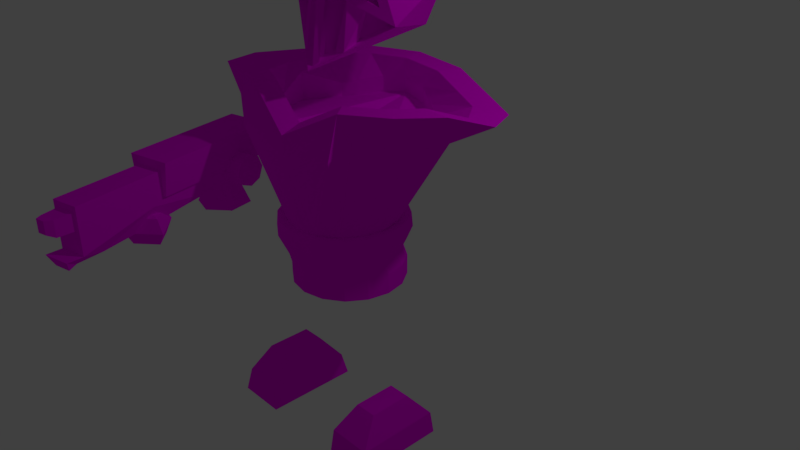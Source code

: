 # Source: crew.blend  (saved by Blender 2.79.0; exported with 4.5.12 LTS)
import bpy
from mathutils import Matrix  # noqa: F401  (used for matrix-valued properties, if any)

bpy.ops.wm.read_factory_settings(use_empty=True)
scene = bpy.context.scene
scene.name = 'Scene'

# ---- collections
col_collection_1 = bpy.data.collections.new('Collection 1'); scene.collection.children.link(col_collection_1)
col_collection_4 = bpy.data.collections.new('Collection 4'); scene.collection.children.link(col_collection_4)

# ---- images (referenced by path relative to the original .blend; pixels are not part of the script)
import os
ASSET_DIR = os.environ.get("B2B_ASSET_DIR", "")  # directory of the original .blend (textures are referenced by path, not embedded)
HERE = os.path.dirname(os.path.abspath(__file__))  # packed textures are extracted next to this script under _unpacked/

def load_image(name, relpath, width, height, colorspace="sRGB"):
    """Load a texture the original file referenced (path relative to the .blend, or extracted next to this script)."""
    p = next((c for c in (os.path.join(HERE, relpath), os.path.join(ASSET_DIR, relpath)) if relpath and os.path.exists(c)), "")
    if p:
        img = bpy.data.images.load(p, check_existing=True)
        img.name = name
    else:  # same state as the original file: an image datablock whose file is absent (Cycles renders it pink)
        img = bpy.data.images.new(name, width, height)
        img.source = "FILE"
        img.filepath = "//" + (relpath or name)
    img.colorspace_settings.name = colorspace
    return img
img_palette_1_png = load_image('palette_1.png', 'Palletes/palette_1.png', 1024, 1024, 'sRGB')

# ---- materials (node trees are filled in below, after node groups)
mat_material_001 = bpy.data.materials.new('Material.001')
mat_material_001.alpha_threshold = 0.0
mat_material_001.roughness = 0.5
mat_material_001.line_color = (0.0, 0.0, 0.0, 1.0)

# ---- material node trees
mat_material_001.use_nodes = True; mat_material_001.node_tree.nodes.clear()
_N = mat_material_001.node_tree.nodes; _L = mat_material_001.node_tree.links
n0 = _N.new('ShaderNodeOutputMaterial'); n0.name = 'Material Output'; n0.location = (300, 300)
n1 = _N.new('ShaderNodeBsdfDiffuse'); n1.name = 'Diffuse BSDF'; n1.location = (10, 300)
n2 = _N.new('ShaderNodeTexImage'); n2.name = 'Image Texture'; n2.location = (-197, 307)
n2.width = 140
n2.image = img_palette_1_png
_L.new(n1.outputs[0], n0.inputs[0])
_L.new(n2.outputs[0], n1.inputs[0])
n0.is_active_output = True

# ---- world
world_world = bpy.data.worlds.new('World'); scene.world = world_world
world_world.color = (0.05088, 0.05088, 0.05088)
world_world.use_sun_shadow = False
world_world.sun_shadow_jitter_overblur = 0.0
world_world.cycles.sampling_method = 'MANUAL'

# ---- cameras
cam_camera = bpy.data.cameras.new('Camera')
cam_camera.clip_end = 100.0
cam_camera.lens = 35.0
cam_camera.sensor_width = 32.0
cam_camera.sensor_height = 18.0
cam_camera.ortho_scale = 7.314
cam_camera.dof.focus_distance = 0.0

# ---- lights
light_lamp = bpy.data.lights.new('Lamp', 'POINT')
light_lamp.transmission_factor = 0.0
light_lamp.cutoff_distance = 30.0
light_lamp.energy = 100.0
light_lamp.shadow_buffer_clip_start = 1.001
light_lamp.shadow_soft_size = 0.1
light_lamp.shadow_maximum_resolution = 0.006
light_lamp.use_absolute_resolution = True

# ---- meshes
me_cube_002 = bpy.data.meshes.new('Cube.002')
me_cube_002.from_pydata([(16.02, -2.875, -2.202), (15.46, -2.906, -0.474), (13.4, -0.9634, -1.793), (13.4, -0.9634, -0.474), (16.64, -2.84, -2.202), (17.4, -2.798, -0.474), (15.34, -0.8546, -1.793), (15.34, -0.8546, -0.474), (15.46, -2.906, -1.474), (13.4, -0.9634, -1.474), (15.34, -0.8546, -1.474), (17.4, -2.798, -1.474), (14.43, -1.935, -1.793), (14.43, -1.935, -0.474), (16.37, -1.826, -1.793), (16.37, -1.826, -0.474), (16.37, -1.826, -1.474), (14.43, -1.935, -1.474), (16.79, -4.155, -1.474), (16.79, -4.155, -0.474), (18.73, -4.046, -1.474), (17.97, -4.089, -2.291), (17.35, -4.123, -2.291), (18.73, -4.046, -0.474), (18.73, -4.046, -1.974), (16.79, -4.155, -1.974), (19.01, -4.309, -1.935), (18.56, -4.259, -2.277), (17.37, -4.325, -2.277), (17.07, -4.418, -1.935), (17.5, -3.649, -2.304), (16.88, -3.684, -2.304), (17.09, -4.138, -1.211), (17.09, -4.138, -0.6838), (18.51, -4.058, -0.6838), (18.51, -4.058, -1.211), (17.48, -4.405, -1.211), (17.48, -4.405, -0.6838), (18.61, -4.342, -0.6838), (18.61, -4.342, -1.211), (17.85, -4.5, -1.08), (17.85, -4.5, -0.6611), (18.48, -4.464, -0.6611), (18.48, -4.464, -1.08), (14.95, -2.744, -1.259), (14.71, -2.757, -0.176), (12.78, -0.7042, -1.259), (12.54, -0.7175, -0.176), (17.5, -2.601, -1.259), (17.78, -2.586, -0.176), (15.33, -0.5613, -1.259), (15.61, -0.5457, -0.176), (15.62, -1.12, -1.793), (13.68, -1.228, -1.793), (16.09, -1.561, -1.793), (14.15, -1.67, -1.793), (15.38, -0.8884, -2.794), (13.43, -0.9971, -2.794), (15.85, -1.33, -2.794), (13.9, -1.439, -2.794), (17.27, -1.343, -1.352), (12.15, -1.62, -1.352), (17.2, -1.267, -1.723), (12.09, -1.544, -1.723), (17.04, -1.084, -1.877), (11.93, -1.361, -1.877), (16.88, -0.9012, -1.723), (11.76, -1.178, -1.723), (16.82, -0.8255, -1.352), (11.7, -1.102, -1.352), (16.88, -0.9012, -0.9801), (11.76, -1.178, -0.9801), (17.04, -1.084, -0.8262), (11.93, -1.361, -0.8262), (17.2, -1.267, -0.9801), (12.09, -1.544, -0.9801)], [], [(17, 13, 3, 9), (9, 3, 7, 10), (16, 15, 5, 11), (11, 5, 23, 20), (12, 14, 4, 0), (15, 13, 1, 5), (31, 30, 21, 22), (14, 16, 11, 4), (2, 9, 10, 6), (12, 17, 9, 2), (0, 8, 17, 12), (6, 10, 16, 14), (7, 3, 13, 15), (2, 6, 52, 53), (10, 7, 15, 16), (8, 1, 13, 17), (19, 18, 32, 33), (24, 25, 29, 26), (5, 1, 19, 23), (4, 11, 20, 24, 21, 30), (8, 0, 31, 22, 25, 18), (1, 8, 18, 19), (27, 26, 29, 28), (25, 24, 20, 18), (21, 24, 26, 27), (22, 21, 27, 28), (25, 22, 28, 29), (0, 4, 30, 31), (32, 35, 39, 36), (20, 23, 34, 35), (23, 19, 33, 34), (18, 20, 35, 32), (39, 38, 42, 43), (34, 33, 37, 38), (35, 34, 38, 39), (33, 32, 36, 37), (43, 42, 41, 40), (37, 36, 40, 41), (36, 39, 43, 40), (38, 37, 41, 42), (44, 45, 47, 46), (46, 47, 51, 50), (50, 51, 49, 48), (48, 49, 45, 44), (46, 50, 48, 44), (51, 47, 45, 49), (55, 53, 57, 59), (12, 2, 53, 55), (6, 14, 54, 52), (14, 12, 55, 54), (57, 56, 58, 59), (53, 52, 56, 57), (54, 55, 59, 58), (52, 54, 58, 56), (60, 61, 63, 62), (62, 63, 65, 64), (64, 65, 67, 66), (66, 67, 69, 68), (68, 69, 71, 70), (70, 71, 73, 72), (63, 61, 75, 73, 71, 69, 67, 65), (72, 73, 75, 74), (74, 75, 61, 60), (60, 62, 64, 66, 68, 70, 72, 74)])
_uv = me_cube_002.uv_layers.new(name='UVMap')
_uv.uv.foreach_set('vector', [0.686, 0.4829, 0.7071, 0.4825, 0.7071, 0.5891, 0.686, 0.5895, 0.6667, 0.7392, 0.6779, 0.7392, 0.6779, 0.8513, 0.6667, 0.8513, 0.6962, 0.617, 0.7073, 0.617, 0.7073, 0.6731, 0.6962, 0.673, 0.6962, 0.673, 0.7073, 0.6731, 0.7073, 0.7451, 0.6962, 0.7451, 0.6631, 0.514, 0.6408, 0.514, 0.6496, 0.457, 0.6567, 0.457, 0.6866, 0.4328, 0.7089, 0.4328, 0.7089, 0.4889, 0.6866, 0.4889, 0.6567, 0.4101, 0.6496, 0.4101, 0.6496, 0.3848, 0.6567, 0.3848, 0.6926, 0.617, 0.6962, 0.617, 0.6962, 0.673, 0.6877, 0.6741, 0.6631, 0.7392, 0.6667, 0.7392, 0.6667, 0.8513, 0.6631, 0.8513, 0.6792, 0.483, 0.686, 0.4829, 0.686, 0.5895, 0.6792, 0.5896, 0.6643, 0.6259, 0.6729, 0.627, 0.6729, 0.6831, 0.6693, 0.6831, 0.6926, 0.5609, 0.6962, 0.5609, 0.6962, 0.617, 0.6926, 0.617, 0.6866, 0.3768, 0.7089, 0.3768, 0.7089, 0.4328, 0.6866, 0.4328, 0.6631, 0.5701, 0.6408, 0.5701, 0.6408, 0.5548, 0.6631, 0.5548, 0.6962, 0.5609, 0.7073, 0.561, 0.7073, 0.617, 0.6962, 0.617, 0.6729, 0.627, 0.684, 0.6269, 0.684, 0.6829, 0.6729, 0.6831, 0.4777, 0.4677, 0.4989, 0.4677, 0.4934, 0.5006, 0.4822, 0.5006, 0.7369, 0.2242, 0.7369, 0.1863, 0.7378, 0.1863, 0.7378, 0.2242, 0.6866, 0.4889, 0.7089, 0.4889, 0.7089, 0.5609, 0.6866, 0.5609, 0.6877, 0.6741, 0.6962, 0.673, 0.6962, 0.7451, 0.6906, 0.745, 0.6867, 0.7461, 0.6866, 0.7208, 0.6729, 0.627, 0.6643, 0.6259, 0.6631, 0.5793, 0.6633, 0.5539, 0.6673, 0.5551, 0.6729, 0.555, 0.684, 0.6269, 0.6729, 0.627, 0.6729, 0.555, 0.684, 0.5549, 0.7173, 0.3468, 0.7161, 0.3468, 0.7161, 0.3088, 0.7173, 0.3088, 0.5096, 0.4677, 0.5096, 0.6811, 0.4989, 0.6811, 0.4989, 0.4677, 0.7282, 0.3363, 0.7282, 0.3524, 0.7282, 0.3525, 0.7271, 0.3501, 0.7072, 0.189, 0.7048, 0.189, 0.7019, 0.1863, 0.7094, 0.1863, 0.7292, 0.3364, 0.7293, 0.3489, 0.7282, 0.3393, 0.7293, 0.3363, 0.6567, 0.457, 0.6496, 0.457, 0.6496, 0.4101, 0.6567, 0.4101, 0.8942, 0.268, 0.8942, 0.4056, 0.889, 0.3878, 0.889, 0.2783, 0.4989, 0.6811, 0.4777, 0.6811, 0.4822, 0.6568, 0.4934, 0.6568, 0.4777, 0.6811, 0.4777, 0.4677, 0.4822, 0.5006, 0.4822, 0.6568, 0.4989, 0.4677, 0.4989, 0.6811, 0.4934, 0.6568, 0.4934, 0.5006, 0.8768, 0.2531, 0.8669, 0.2531, 0.8664, 0.229, 0.8742, 0.229, 0.9367, 0.08016, 0.9367, 0.2177, 0.9314, 0.2075, 0.9314, 0.09804, 0.9253, 0.02189, 0.9253, 0.07139, 0.92, 0.07076, 0.92, 0.02126, 0.9088, 0.328, 0.9088, 0.2786, 0.9141, 0.2778, 0.9141, 0.3272, 0.8742, 0.229, 0.8664, 0.229, 0.8664, 0.1677, 0.8742, 0.1677, 0.8669, 0.1436, 0.8768, 0.1436, 0.8742, 0.1677, 0.8664, 0.1677, 0.8768, 0.1436, 0.8768, 0.2531, 0.8742, 0.229, 0.8742, 0.1677, 0.9314, 0.09804, 0.9314, 0.2075, 0.9293, 0.1834, 0.9293, 0.1221, 0.8541, 0.2048, 0.8504, 0.2047, 0.8504, 0.1695, 0.8541, 0.1696, 0.8495, 0.1193, 0.8459, 0.1234, 0.8459, 0.07052, 0.8495, 0.07533, 0.8392, 0.181, 0.8428, 0.1809, 0.8428, 0.216, 0.8392, 0.2161, 0.8495, 0.07533, 0.8531, 0.07052, 0.8531, 0.1234, 0.8495, 0.1193, 0.8454, 0.1695, 0.8454, 0.1255, 0.8524, 0.1255, 0.8524, 0.1695, 0.8392, 0.07052, 0.8392, 0.1234, 0.8322, 0.1234, 0.8322, 0.07052, 0.1359, 0.9646, 0.1265, 0.9532, 0.1265, 0.8438, 0.1359, 0.8552, 0.6631, 0.514, 0.6631, 0.5701, 0.6631, 0.5548, 0.6631, 0.5293, 0.6408, 0.5701, 0.6408, 0.514, 0.6408, 0.5293, 0.6408, 0.5548, 0.6408, 0.514, 0.6631, 0.514, 0.6631, 0.5293, 0.6408, 0.5293, 0.07048, 0.9026, 0.07048, 0.6893, 0.08013, 0.6893, 0.08013, 0.9026, 0.08003, 0.4338, 0.08003, 0.2205, 0.1015, 0.2205, 0.1015, 0.4338, 0.09257, 0.6266, 0.09257, 0.4132, 0.114, 0.4132, 0.114, 0.6266, 0.1911, 0.8963, 0.1817, 0.9076, 0.1817, 0.7979, 0.1911, 0.7867, 0.6469, 0.4286, 0.6469, 0.7843, 0.6419, 0.7834, 0.6419, 0.4277, 0.759, 0.421, 0.759, 0.7767, 0.7566, 0.7745, 0.7566, 0.4188, 0.1966, 0.3537, 0.1966, 0.9144, 0.1925, 0.911, 0.1925, 0.3502, 0.6419, 0.4286, 0.6419, 0.7843, 0.6369, 0.7834, 0.6369, 0.4277, 0.6369, 0.4277, 0.6369, 0.7834, 0.6319, 0.7843, 0.6319, 0.4286, 0.6569, 0.4277, 0.6569, 0.7834, 0.6543, 0.7856, 0.6543, 0.4299, 0.7432, 0.3863, 0.7432, 0.3606, 0.7452, 0.3372, 0.7481, 0.3298, 0.7501, 0.3427, 0.7501, 0.3684, 0.7481, 0.3918, 0.7452, 0.3992, 0.6543, 0.4299, 0.6543, 0.7856, 0.6519, 0.7877, 0.6519, 0.432, 0.6519, 0.4277, 0.6519, 0.7834, 0.6469, 0.7843, 0.6469, 0.4286, 0.7088, 0.7575, 0.7068, 0.781, 0.7039, 0.7885, 0.7018, 0.7757, 0.7018, 0.75, 0.7039, 0.7265, 0.7068, 0.719, 0.7088, 0.7318])
me_cube_002.materials.append(mat_material_001)
me_cube_002.use_remesh_preserve_volume = False
me_cube_002.use_remesh_preserve_attributes = False
me_cube_002.use_mirror_vertex_groups = False
me_cube_002.update()
me_cube_001 = bpy.data.meshes.new('Cube.001')
me_cube_001.from_pydata([(-5.488, -2.401, -3.439), (-6.052, -2.433, -1.711), (-8.115, -0.4896, -3.03), (-8.115, -0.4896, -1.711), (-4.873, -2.367, -3.439), (-4.109, -2.324, -1.711), (-6.172, -0.3809, -3.03), (-6.172, -0.3809, -1.711), (-6.052, -2.433, -2.711), (-8.115, -0.4896, -2.711), (-6.172, -0.3809, -2.711), (-4.109, -2.324, -2.711), (-7.083, -1.461, -3.03), (-7.083, -1.461, -1.711), (-5.14, -1.352, -3.03), (-5.14, -1.352, -1.711), (-5.14, -1.352, -2.711), (-7.083, -1.461, -2.711), (-4.726, -3.681, -2.711), (-4.726, -3.681, -1.711), (-2.783, -3.572, -2.711), (-3.548, -3.615, -3.528), (-4.163, -3.649, -3.528), (-2.783, -3.572, -1.711), (-2.783, -3.572, -3.211), (-4.726, -3.681, -3.211), (-2.504, -3.835, -3.171), (-2.956, -3.785, -3.514), (-4.147, -3.852, -3.514), (-4.447, -3.944, -3.171), (-4.014, -3.176, -3.541), (-4.629, -3.21, -3.541), (-4.427, -3.664, -2.448), (-4.427, -3.664, -1.92), (-3.004, -3.585, -1.92), (-3.004, -3.585, -2.448), (-4.031, -3.931, -2.448), (-4.031, -3.931, -1.92), (-2.899, -3.868, -1.92), (-2.899, -3.868, -2.448), (-3.667, -4.026, -2.317), (-3.667, -4.026, -1.898), (-3.033, -3.99, -1.898), (-3.033, -3.99, -2.317), (-6.565, -2.27, -2.496), (-6.803, -2.284, -1.413), (-8.731, -0.2304, -2.496), (-8.969, -0.2437, -1.413), (-4.013, -2.128, -2.496), (-3.734, -2.112, -1.413), (-6.179, -0.08758, -2.496), (-5.9, -0.07196, -1.413), (-5.891, -0.6458, -3.03), (-7.834, -0.7545, -3.03), (-5.422, -1.087, -3.03), (-7.365, -1.196, -3.03), (-6.136, -0.4146, -4.03), (-8.079, -0.5234, -4.03), (-5.667, -0.8564, -4.03), (-7.61, -0.9651, -4.03), (-4.243, -0.8689, -2.588), (-9.36, -1.146, -2.588), (-4.31, -0.7931, -2.96), (-9.427, -1.07, -2.96), (-4.47, -0.6103, -3.114), (-9.587, -0.8872, -3.114), (-4.631, -0.4274, -2.96), (-9.748, -0.7043, -2.96), (-4.698, -0.3517, -2.588), (-9.815, -0.6286, -2.588), (-4.631, -0.4274, -2.217), (-9.748, -0.7043, -2.217), (-4.47, -0.6103, -2.063), (-9.587, -0.8872, -2.063), (-4.31, -0.7931, -2.217), (-9.427, -1.07, -2.217), (1.764, -0.4425, 1.168), (5.545, 0.4009, 2.421), (2.369, -0.4341, 3.623), (-2.336, 0.1282, 2.685), (-1.955, 1.146, 2.17), (3.798, 1.352, 2.057), (5.374, -0.0147, 4.855), (-0.3312, -0.2025, 5.197), (-3.132, 0.9188, 4.165), (0.9495, 1.84, 3.705), (6.111, 1.227, 3.67), (2.015, 0.8368, 5.388), (5.058, 0.2187, 2.951), (3.269, -0.2514, 3.628), (4.961, -0.01525, 4.321), (4.96, 0.3535, 2.913), (3.172, -0.1166, 3.59), (4.864, 0.1196, 4.284), (1.518, -0.3406, 3.719), (-1.53, 0.03647, 3.231), (-0.2463, -0.1893, 4.747), (1.358, -0.1196, 3.658), (-1.69, 0.2574, 3.17), (-0.4061, 0.03164, 4.686), (2.148, -0.1882, 3.395), (1.678, -0.1829, 1.512), (4.79, 0.5063, 2.394), (-1.732, 0.2919, 2.774), (0.8738, 0.175, 3.013), (1.337, -0.0547, 1.644), (0.3604, -0.07378, 3.223), (0.6693, -0.2669, 1.594), (-0.4641, 0.2812, 3.195), (0.246, 0.2398, 1.627), (-0.5001, 0.01817, 3.042), (-0.3534, -0.1097, 1.939), (3.324, 0.1665, 1.868), (4.246, 0.1702, 2.966), (2.817, 0.2462, 1.788), (3.738, 0.2624, 3.163), (3.124, -0.05641, 1.664), (3.65, -0.06128, 3.283), (2.452, -0.08824, 1.611), (3.32, 0.1483, 3.229), (1.238, -0.2222, 1.42), (1.817, -0.1564, 3.54), (1.793, -0.1671, 1.367), (2.375, -0.1006, 3.496), (1.738, -0.36, 1.258), (2.126, -0.2906, 3.534), (2.059, -0.2995, 1.41), (2.684, -0.2348, 3.49), (8.516, 1.67, 7.167), (8.846, 1.632, 7.169), (5.888, 1.449, 5.602), (7.332, 1.592, 6.075), (6.328, 1.343, 5.449), (7.772, 1.487, 5.922), (6.538, 1.187, 5.502), (7.983, 1.331, 5.974), (6.396, 1.073, 5.73), (7.841, 1.216, 6.203), (5.985, 1.066, 6.001), (7.43, 1.21, 6.474), (5.545, 1.172, 6.154), (6.99, 1.316, 6.627), (5.335, 1.328, 6.101), (6.779, 1.472, 6.574), (5.476, 1.443, 5.873), (6.921, 1.586, 6.346), (8.983, 1.562, 7.241), (8.845, 1.501, 7.34), (8.515, 1.484, 7.408), (8.185, 1.523, 7.406), (8.048, 1.593, 7.334), (8.186, 1.654, 7.235), (8.004, 1.777, 8.11), (7.997, 1.776, 8.111), (7.994, 1.775, 8.113), (7.997, 1.773, 8.115), (8.004, 1.773, 8.115), (8.012, 1.773, 8.113), (8.015, 1.774, 8.111), (8.012, 1.776, 8.11), (-4.963, 1.296, 7.98), (-5.261, 1.247, 8.002), (-3.364, 1.245, 6.036), (-4.687, 1.327, 6.627), (-3.784, 1.128, 5.904), (-5.107, 1.21, 6.495), (-3.874, 0.9654, 5.952), (-5.196, 1.048, 6.543), (-3.58, 0.8527, 6.153), (-4.903, 0.9352, 6.743), (-3.075, 0.8555, 6.388), (-4.398, 0.9381, 6.978), (-2.655, 0.9724, 6.52), (-3.977, 1.055, 7.111), (-2.565, 1.135, 6.472), (-3.888, 1.217, 7.062), (-2.859, 1.248, 6.271), (-3.66, 1.284, 7.043), (-5.324, 1.171, 8.074), (-5.115, 1.114, 8.154), (-4.758, 1.108, 8.195), (-4.46, 1.157, 8.173), (-4.397, 1.232, 8.101), (-4.606, 1.29, 8.021), (-4.181, 1.401, 8.884), (-4.173, 1.401, 8.885), (-4.169, 1.399, 8.887), (-4.17, 1.398, 8.888), (-4.177, 1.397, 8.889), (-4.185, 1.397, 8.888), (-4.189, 1.398, 8.886), (-4.188, 1.4, 8.885), (-0.1016, -0.2078, 4.179), (-0.01734, 0.09705, 4.081), (-0.5933, -0.2063, 4.108), (-0.5091, 0.09849, 4.01), (-0.8337, -0.2195, 3.901), (-0.7495, 0.08529, 3.803), (-0.6819, -0.2396, 3.679), (-0.5977, 0.06519, 3.581), (-0.2269, -0.2549, 3.572), (-0.1427, 0.04996, 3.474), (0.2648, -0.2563, 3.643), (0.349, 0.04852, 3.545), (0.5052, -0.2431, 3.85), (0.5894, 0.06171, 3.752), (0.3535, -0.223, 4.072), (0.4377, 0.08182, 3.974), (4.522, -0.04888, 3.93), (4.012, 0.2355, 3.864), (4.943, -0.01611, 3.81), (4.432, 0.2683, 3.744), (5.08, -0.01632, 3.582), (4.57, 0.2681, 3.517), (4.854, -0.0494, 3.381), (4.344, 0.235, 3.315), (4.397, -0.09597, 3.323), (3.887, 0.1884, 3.257), (3.977, -0.1288, 3.443), (3.467, 0.1556, 3.377), (3.839, -0.1285, 3.67), (3.329, 0.1559, 3.605), (4.065, -0.09545, 3.872), (3.555, 0.1889, 3.806), (2.726, 1.144, -5.131), (1.172, 1.208, -5.131), (1.183, 1.096, -3.619), (1.116, 1.818, -0.2342), (2.676, 1.035, -3.619), (3.639, 1.732, -0.1228), (3.954, 0.8476, -3.619), (5.796, 1.463, -0.1878), (4.823, 0.5623, -3.619), (7.239, 1.27, -0.392), (5.15, 0.2223, -3.619), (8.624, 0.7732, -0.6846), (4.885, -0.1205, -3.619), (7.349, 0.06583, -0.5508), (4.07, -0.414, -3.619), (5.975, -0.4919, -0.4569), (2.827, -0.6134, -3.619), (5.758, -0.8606, -0.7942), (1.346, -0.6885, -3.619), (1.364, -0.8905, -1.151), (-0.1474, -0.6278, -3.619), (-2.206, -0.8711, -0.6366), (-1.426, -0.4405, -3.619), (-3.29, -0.8177, -0.8461), (-2.295, -0.1551, -3.619), (-4.742, -0.513, -0.8), (-2.622, 0.1849, -3.619), (-7.71, 0.5598, -0.8166), (-2.357, 0.5277, -3.619), (-4.903, 1.246, -0.392), (-1.541, 0.8211, -3.619), (-3.494, 1.419, -0.1972), (-0.2982, 1.021, -3.619), (-1.389, 1.708, -0.2451), (4.056, 0.9495, -5.131), (4.96, 0.6526, -5.131), (5.3, 0.2988, -5.131), (5.025, -0.05787, -5.131), (4.176, -0.3632, -5.131), (2.883, -0.5708, -5.131), (1.342, -0.6489, -5.131), (-0.2115, -0.5857, -5.131), (-1.542, -0.3908, -5.131), (-2.446, -0.0939, -5.131), (-2.786, 0.2598, -5.131), (-2.511, 0.6165, -5.131), (-1.662, 0.9219, -5.131), (-0.3684, 1.129, -5.131), (-2.7, 0.1845, -4.731), (-0.176, -0.6446, -4.731), (4.126, -0.4265, -4.731), (4.895, 0.5696, -4.731), (-0.3299, 1.037, -4.731), (-2.43, 0.5342, -4.731), (-1.598, 0.8336, -4.731), (-1.48, -0.4535, -4.731), (-2.367, -0.1624, -4.731), (2.858, -0.63, -4.731), (1.347, -0.7066, -4.731), (1.181, 1.114, -4.731), (5.229, 0.2227, -4.731), (4.959, -0.127, -4.731), (2.704, 1.052, -4.731), (4.009, 0.8607, -4.731), (-3.384, 0.1812, -4.054), (-3.291, 0.1816, -3.585), (-0.4243, -0.7908, -4.054), (-0.3908, -0.7711, -3.585), (1.168, 1.249, -3.585), (2.919, 1.178, -3.585), (4.62, -0.5351, -4.054), (4.553, -0.5204, -3.585), (4.418, 0.9587, -3.585), (5.521, 0.6326, -4.054), (5.436, 0.6241, -3.585), (-0.6047, 1.181, -4.054), (-0.5676, 1.161, -3.585), (5.82, 0.2256, -3.585), (-3.067, 0.5912, -4.054), (-2.981, 0.5835, -3.585), (5.51, -0.1764, -3.585), (-1.953, -0.5668, -4.054), (-1.889, -0.5515, -3.585), (3.096, -0.7543, -3.585), (1.36, -0.8423, -3.585), (3.133, -0.7737, -4.054), (1.167, 1.271, -4.054), (-2.908, -0.2169, -3.585), (5.912, 0.226, -4.054), (2.953, 1.198, -4.054), (-2.025, 0.9276, -3.585), (-2.091, 0.9423, -4.054), (-2.993, -0.2255, -4.054), (1.362, -0.8635, -4.054), (5.596, -0.1841, -4.054), (4.482, 0.974, -4.054), (-5.48, 0.6428, -10.18), (-5.705, 0.7357, -10.97), (-2.923, 0.3223, -9.341), (-2.19, 0.6586, -10.18), (-1.983, 0.7537, -10.97), (-3.77, -0.06585, -9.303), (-2.853, -0.4455, -9.341), (-2.059, -0.7745, -10.18), (-1.835, -0.8674, -10.97), (-3.77, -0.06585, -10.95), (-4.616, -0.454, -9.341), (-5.349, -0.7903, -10.18), (-5.556, -0.8854, -10.97), (-4.686, 0.3138, -9.341), (4.419, 0.6905, -10.18), (4.291, 0.7435, -10.98), (6.93, 0.3486, -9.341), (7.709, 0.7064, -10.18), (7.828, 0.7605, -10.98), (6.13, -0.01811, -9.305), (6.996, -0.3768, -9.341), (7.841, -0.7267, -10.18), (7.968, -0.7797, -10.98), (6.13, -0.01811, -10.93), (5.33, -0.3849, -9.341), (4.55, -0.7426, -10.18), (4.432, -0.7968, -10.98), (5.264, 0.3406, -9.341), (-6.449, -2.352, -3.051), (-5.138, -2.345, -4.053), (-7.022, -0.4869, -3.592), (-7.012, -0.6008, -4.007), (-5.113, -2.62, -3.881), (-5.102, -2.734, -3.466), (-5.676, -0.8697, -3.177), (-5.133, -0.867, -3.592), (-5.676, -0.8697, -4.007), (-5.113, -2.62, -3.051), (-6.987, -0.876, -3.005), (-6.962, -1.151, -3.177), (-6.951, -1.265, -3.592), (-6.962, -1.151, -4.007), (-6.987, -0.876, -4.179), (-5.138, -2.345, -2.879), (-8.298, -0.8823, -3.177), (-8.841, -0.8849, -3.592), (-8.298, -0.8823, -4.007), (-3.827, -2.339, -3.881), (-3.284, -2.336, -3.466), (-7.012, -0.6008, -3.177), (-3.827, -2.339, -3.051), (-5.163, -2.07, -3.881), (-5.174, -1.956, -3.466), (-6.992, -2.354, -3.466), (-6.449, -2.352, -3.881), (-5.163, -2.07, -3.051), (1.252, 1.686, 7.007), (3.648, 1.577, 6.958), (0.1289, 2.017, 3.594), (0.7198, 2.09, 6.311), (4.928, 1.811, 3.524), (4.629, 1.912, 6.231), (7.722, 0.9019, 3.807), (6.859, 1.154, 6.31), (6.875, -0.177, 4.277), (6.104, 0.2596, 6.503), (2.882, -0.7939, 4.66), (2.806, -0.2465, 6.696), (-1.916, -0.5876, 4.731), (-1.103, -0.06816, 6.776), (-4.711, 0.3212, 4.448), (-3.333, 0.6902, 6.697), (-3.863, 1.4, 3.977), (-2.578, 1.584, 6.504), (5.015, 1.112, 7.007), (4.552, 0.5643, 7.125), (2.531, 0.2541, 7.243), (0.1349, 0.3634, 7.292), (-1.232, 0.8282, 7.244), (-0.7691, 1.376, 7.126), (1.637, 1.254, 7.076), (0.8346, 1.131, 7.123), (0.6509, 0.9137, 7.17), (1.194, 0.7292, 7.189), (2.145, 0.6858, 7.17), (2.948, 0.8089, 7.123), (3.131, 1.027, 7.076), (2.589, 1.211, 7.057), (2.013, 1.292, 7.887), (1.835, 1.264, 7.898), (1.794, 1.216, 7.908), (1.915, 1.175, 7.912), (2.126, 1.166, 7.908), (2.304, 1.193, 7.898), (2.344, 1.241, 7.887), (2.224, 1.282, 7.883), (-14.08, -0.8636, 3.767), (3.085, 1.465, 0.06559), (1.131, 1.532, 0.1223), (4.755, 1.257, -0.1903), (5.872, 1.107, -0.3484), (6.074, 0.7183, -0.3484), (5.524, 0.1726, 0.03687), (4.885, -0.1699, -0.03743), (3.253, -0.3786, -0.1661), (1.323, -0.5658, -0.9362), (-0.6401, -0.3973, -0.09285), (-2.31, -0.189, -0.1671), (-3.424, -0.06795, -0.2289), (-4.857, 0.5284, 0.1008), (-3.53, 1.089, -0.3484), (-2.439, 1.222, -0.1975), (-0.8088, 1.446, 0.007256), (3.085, 1.465, -0.4195), (1.131, 1.532, -0.3627), (4.755, 1.257, -0.6753), (5.872, 1.107, -0.8334), (6.641, 0.721, -0.8334), (5.957, 0.1747, -0.4482), (4.885, -0.1699, -0.5225), (3.253, -0.3786, -0.6511), (1.323, -0.5658, -1.421), (-0.6401, -0.3973, -0.5779), (-2.31, -0.189, -0.6522), (-3.424, -0.06795, -0.714), (-4.857, 0.5284, -0.8334), (-3.53, 1.089, -0.8334), (-2.439, 1.222, -0.6826), (-0.8088, 1.446, -0.4778), (5.332, 1.741, 0.7654), (1.151, 1.819, 0.8386), (8.894, 1.478, 0.4349), (11.28, 1.289, 0.2307), (12.19, 0.7904, 0.2307), (11.39, 0.08529, 0.7283), (9.063, -0.3643, 0.6323), (5.55, -0.6406, 0.4662), (1.399, -0.8904, -0.5284), (-2.794, -0.6808, 0.5607), (-6.357, -0.4185, 0.4648), (-8.735, -0.2667, 0.385), (-10.36, 0.5046, 0.2307), (-8.872, 1.227, 0.2307), (-6.524, 1.404, 0.4255), (-3.012, 1.7, 0.69), (7.153, 1.268, 0.4325), (4.395, 1.471, 0.6883), (1.157, 1.532, 0.7451), (8.997, 1.122, 0.2744), (10.25, 0.7384, 0.2744), (9.083, 0.1898, 0.6596), (7.284, -0.1583, 0.5853), (4.564, -0.3723, 0.4567), (1.349, -0.5657, -0.3134), (-1.897, -0.4034, 0.5299), (-3.624, -0.1953, 0.4556), (-5.008, -0.07558, 0.3939), (-6.311, 0.5214, 0.2744), (-5.114, 1.081, 0.2744), (-4.785, 1.211, 0.4252), (-2.066, 1.44, 0.63), (-0.3684, 1.129, -5.799), (1.172, 1.208, -5.799), (-1.662, 0.9219, -5.799), (-2.511, 0.6165, -5.799), (-2.786, 0.2598, -5.799), (-2.446, -0.0939, -5.799), (-1.542, -0.3908, -5.799), (-0.2115, -0.5857, -5.799), (1.342, -0.6489, -5.799), (2.883, -0.5708, -5.799), (4.176, -0.3632, -5.799), (5.025, -0.05787, -5.799), (5.3, 0.2988, -5.799), (4.96, 0.6526, -5.799), (4.056, 0.9495, -5.799), (2.726, 1.144, -5.799), (5.958, 0.9843, 3.663), (5.592, 0.4491, 2.853), (5.481, 0.18, 4.43), (-0.972, -0.008921, 4.725), (-2.175, 0.1895, 3.217), (-2.652, 0.6639, 4.105)], [], [(17, 13, 3, 9), (9, 3, 7, 10), (16, 15, 5, 11), (11, 5, 23, 20), (12, 14, 4, 0), (15, 13, 1, 5), (31, 30, 21, 22), (14, 16, 11, 4), (2, 9, 10, 6), (12, 17, 9, 2), (0, 8, 17, 12), (6, 10, 16, 14), (7, 3, 13, 15), (2, 6, 52, 53), (10, 7, 15, 16), (8, 1, 13, 17), (19, 18, 32, 33), (24, 25, 29, 26), (5, 1, 19, 23), (4, 11, 20, 24, 21, 30), (8, 0, 31, 22, 25, 18), (1, 8, 18, 19), (27, 26, 29, 28), (25, 24, 20, 18), (21, 24, 26, 27), (22, 21, 27, 28), (25, 22, 28, 29), (0, 4, 30, 31), (32, 35, 39, 36), (20, 23, 34, 35), (23, 19, 33, 34), (18, 20, 35, 32), (39, 38, 42, 43), (34, 33, 37, 38), (35, 34, 38, 39), (33, 32, 36, 37), (43, 42, 41, 40), (37, 36, 40, 41), (36, 39, 43, 40), (38, 37, 41, 42), (44, 45, 47, 46), (46, 47, 51, 50), (50, 51, 49, 48), (48, 49, 45, 44), (46, 50, 48, 44), (51, 47, 45, 49), (55, 53, 57, 59), (12, 2, 53, 55), (6, 14, 54, 52), (14, 12, 55, 54), (57, 56, 58, 59), (53, 52, 56, 57), (54, 55, 59, 58), (52, 54, 58, 56), (60, 61, 63, 62), (62, 63, 65, 64), (64, 65, 67, 66), (66, 67, 69, 68), (68, 69, 71, 70), (70, 71, 73, 72), (63, 61, 75, 73, 71, 69, 67, 65), (72, 73, 75, 74), (74, 75, 61, 60), (60, 62, 64, 66, 68, 70, 72, 74), (79, 76, 101, 103), (77, 76, 81), (77, 78, 100, 102), (76, 79, 80), (76, 80, 81), (77, 81, 86), (77, 82, 90, 88), (78, 83, 96, 94), (80, 79, 84), (81, 80, 85), (86, 82, 499, 497), (78, 82, 83), (83, 84, 502, 500), (80, 84, 85), (81, 85, 86), (82, 86, 87), (83, 82, 87), (84, 83, 87), (85, 84, 87), (86, 85, 87), (88, 90, 93, 91), (82, 78, 89, 90), (78, 77, 88, 89), (92, 91, 93), (90, 89, 92, 93), (89, 88, 91, 92), (94, 96, 99, 97), (83, 79, 95, 96), (79, 78, 94, 95), (98, 97, 99), (96, 95, 98, 99), (95, 94, 97, 98), (101, 102, 100), (101, 100, 103), (76, 77, 102, 101), (78, 79, 103, 100), (104, 105, 107, 106), (106, 107, 111, 110), (110, 111, 109, 108), (108, 109, 105, 104), (106, 110, 108, 104), (111, 107, 105, 109), (112, 113, 115, 114), (118, 119, 117, 116), (116, 117, 113, 112), (114, 118, 116, 112), (119, 115, 113, 117), (120, 121, 123, 122), (126, 127, 125, 124), (124, 125, 121, 120), (122, 126, 124, 120), (127, 123, 121, 125), (135, 133, 129, 146), (130, 131, 133, 132), (141, 139, 148, 149), (132, 133, 135, 134), (131, 145, 151, 128), (134, 135, 137, 136), (139, 137, 147, 148), (136, 137, 139, 138), (145, 143, 150, 151), (138, 139, 141, 140), (137, 135, 146, 147), (140, 141, 143, 142), (133, 131, 128, 129), (147, 146, 158, 157), (142, 143, 145, 144), (143, 141, 149, 150), (144, 145, 131, 130), (130, 132, 134, 136, 138, 140, 142, 144), (159, 152, 153, 154, 155, 156, 157, 158), (128, 151, 153, 152), (150, 149, 155, 154), (146, 129, 159, 158), (151, 150, 154, 153), (149, 148, 156, 155), (129, 128, 152, 159), (148, 147, 157, 156), (167, 165, 161, 178), (162, 163, 165, 164), (173, 171, 180, 181), (164, 165, 167, 166), (163, 177, 183, 160), (166, 167, 169, 168), (171, 169, 179, 180), (168, 169, 171, 170), (177, 175, 182, 183), (170, 171, 173, 172), (169, 167, 178, 179), (172, 173, 175, 174), (165, 163, 160, 161), (179, 178, 190, 189), (174, 175, 177, 176), (175, 173, 181, 182), (176, 177, 163, 162), (162, 164, 166, 168, 170, 172, 174, 176), (191, 184, 185, 186, 187, 188, 189, 190), (160, 183, 185, 184), (182, 181, 187, 186), (178, 161, 191, 190), (183, 182, 186, 185), (181, 180, 188, 187), (161, 160, 184, 191), (180, 179, 189, 188), (192, 193, 195, 194), (194, 195, 197, 196), (196, 197, 199, 198), (198, 199, 201, 200), (200, 201, 203, 202), (202, 203, 205, 204), (195, 193, 207, 205, 203, 201, 199, 197), (204, 205, 207, 206), (206, 207, 193, 192), (192, 194, 196, 198, 200, 202, 204, 206), (208, 209, 211, 210), (210, 211, 213, 212), (212, 213, 215, 214), (214, 215, 217, 216), (216, 217, 219, 218), (218, 219, 221, 220), (211, 209, 223, 221, 219, 217, 215, 213), (220, 221, 223, 222), (222, 223, 209, 208), (208, 210, 212, 214, 216, 218, 220, 222), (280, 272, 268, 267), (226, 227, 229, 228), (282, 273, 265, 264), (228, 229, 231, 230), (285, 274, 262, 261), (230, 231, 233, 232), (287, 275, 259, 258), (232, 233, 235, 234), (272, 277, 269, 268), (234, 235, 237, 236), (273, 279, 266, 265), (236, 237, 239, 238), (274, 281, 263, 262), (238, 239, 241, 240), (275, 284, 260, 259), (240, 241, 243, 242), (276, 283, 225, 271), (242, 243, 245, 244), (277, 278, 270, 269), (244, 245, 247, 246), (279, 280, 267, 266), (246, 247, 249, 248), (281, 282, 264, 263), (248, 249, 251, 250), (283, 286, 224, 225), (250, 251, 253, 252), (284, 285, 261, 260), (252, 253, 255, 254), (233, 231, 451, 452), (267, 268, 485, 486), (254, 255, 257, 256), (278, 276, 271, 270), (256, 257, 227, 226), (286, 287, 258, 224), (248, 250, 289, 311), (286, 283, 310, 313), (285, 284, 312, 318), (242, 244, 291, 308), (272, 280, 316, 288), (276, 278, 315, 299), (273, 282, 317, 290), (236, 238, 295, 304), (287, 286, 313, 319), (226, 228, 293, 292), (252, 254, 314, 303), (274, 285, 318, 294), (275, 287, 319, 297), (230, 232, 298, 296), (246, 248, 311, 306), (277, 272, 288, 302), (293, 296, 319, 313), (314, 300, 299, 315), (301, 304, 318, 312), (292, 293, 313, 310), (307, 308, 317, 309), (306, 311, 316, 305), (303, 314, 315, 302), (300, 292, 310, 299), (298, 301, 312, 297), (295, 307, 309, 294), (291, 306, 305, 290), (289, 303, 302, 288), (296, 298, 297, 319), (304, 295, 294, 318), (308, 291, 290, 317), (311, 289, 288, 316), (232, 234, 301, 298), (282, 281, 309, 317), (254, 256, 300, 314), (280, 279, 305, 316), (238, 240, 307, 295), (278, 277, 302, 315), (244, 246, 306, 291), (228, 230, 296, 293), (283, 276, 299, 310), (284, 275, 297, 312), (250, 252, 303, 289), (234, 236, 304, 301), (256, 226, 292, 300), (281, 274, 294, 309), (279, 273, 290, 305), (240, 242, 308, 307), (249, 247, 459, 460), (329, 321, 324), (320, 333, 322, 323), (321, 320, 323, 324), (333, 325, 322), (324, 323, 327, 328), (322, 325, 326), (329, 324, 328), (323, 322, 326, 327), (327, 326, 330, 331), (328, 327, 331, 332), (326, 325, 330), (329, 328, 332), (329, 332, 321), (331, 330, 333, 320), (332, 331, 320, 321), (330, 325, 333), (343, 335, 338), (334, 347, 336, 337), (335, 334, 337, 338), (347, 339, 336), (338, 337, 341, 342), (336, 339, 340), (343, 338, 342), (337, 336, 340, 341), (341, 340, 344, 345), (342, 341, 345, 346), (340, 339, 344), (343, 342, 346), (343, 346, 335), (345, 344, 347, 334), (346, 345, 334, 335), (344, 339, 347), (351, 350, 355, 356), (369, 358, 354), (362, 351, 356), (350, 369, 354, 355), (362, 356, 361), (355, 354, 359, 360), (356, 355, 360, 361), (354, 358, 359), (359, 358, 364), (362, 361, 366), (360, 359, 364, 365), (361, 360, 365, 366), (366, 365, 350, 351), (364, 358, 369), (362, 366, 351), (365, 364, 369, 350), (371, 372, 368, 367), (375, 363, 370), (349, 371, 367), (372, 375, 370, 368), (349, 367, 352), (368, 370, 357, 353), (367, 368, 353, 352), (370, 363, 357), (357, 363, 348), (349, 352, 374), (353, 357, 348, 373), (352, 353, 373, 374), (374, 373, 372, 371), (348, 363, 375), (349, 374, 371), (373, 348, 375, 372), (395, 394, 406, 405), (393, 391, 398, 399), (378, 379, 381, 380), (376, 399, 401, 400), (385, 383, 394, 395), (380, 381, 383, 382), (377, 376, 400, 407), (381, 379, 376, 377), (382, 383, 385, 384), (397, 396, 404, 403), (391, 389, 397, 398), (384, 385, 387, 386), (399, 398, 402, 401), (383, 381, 377, 394), (386, 387, 389, 388), (401, 402, 410, 409), (389, 387, 396, 397), (388, 389, 391, 390), (379, 393, 399, 376), (394, 377, 407, 406), (390, 391, 393, 392), (396, 395, 405, 404), (387, 385, 395, 396), (392, 393, 379, 378), (378, 380, 382, 384, 386, 388, 390, 392), (398, 397, 403, 402), (415, 408, 409, 410, 411, 412, 413, 414), (406, 407, 415, 414), (404, 405, 413, 412), (402, 403, 411, 410), (400, 401, 409, 408), (407, 400, 408, 415), (405, 406, 414, 413), (403, 404, 412, 411), (428, 427, 443, 444), (420, 419, 435, 436), (420, 421, 469, 468), (419, 420, 468, 465), (243, 241, 456, 457), (432, 418, 467, 480), (417, 419, 465, 466), (431, 432, 480, 479), (418, 417, 466, 467), (237, 235, 453, 454), (253, 251, 461, 462), (430, 431, 479, 478), (227, 257, 464, 450), (429, 430, 478, 477), (231, 229, 449, 451), (247, 245, 458, 459), (433, 434, 441, 440, 439, 438, 437, 436, 435), (441, 434, 448, 447, 446, 445, 444, 443, 442), (421, 420, 436, 437), (429, 428, 444, 445), (422, 421, 437, 438), (430, 429, 445, 446), (423, 422, 438, 439), (431, 430, 446, 447), (424, 423, 439, 440), (432, 431, 447, 448), (425, 424, 440, 441), (417, 418, 434, 433), (418, 432, 448, 434), (426, 425, 441, 442), (419, 417, 433, 435), (427, 426, 442, 443), (455, 454, 470, 471), (452, 451, 465, 468), (458, 457, 473, 474), (461, 460, 476, 477), (464, 463, 479, 480), (451, 449, 466, 465), (454, 453, 469, 470), (457, 456, 472, 473), (460, 459, 475, 476), (463, 462, 478, 479), (450, 464, 480, 467), (449, 450, 467, 466), (453, 452, 468, 469), (456, 455, 471, 472), (459, 458, 474, 475), (462, 461, 477, 478), (421, 422, 470, 469), (255, 253, 462, 463), (422, 423, 471, 470), (239, 237, 454, 455), (229, 227, 450, 449), (423, 424, 472, 471), (245, 243, 457, 458), (424, 425, 473, 472), (425, 426, 474, 473), (251, 249, 460, 461), (235, 233, 452, 453), (426, 427, 475, 474), (257, 255, 463, 464), (427, 428, 476, 475), (241, 239, 455, 456), (428, 429, 477, 476), (482, 496, 495, 494, 493, 492, 491, 490, 489, 488, 487, 486, 485, 484, 483, 481), (264, 265, 488, 489), (261, 262, 491, 492), (258, 259, 494, 495), (268, 269, 484, 485), (265, 266, 487, 488), (262, 263, 490, 491), (259, 260, 493, 494), (225, 224, 496, 482), (269, 270, 483, 484), (266, 267, 486, 487), (271, 225, 482, 481), (263, 264, 489, 490), (260, 261, 492, 493), (224, 258, 495, 496), (270, 271, 481, 483), (498, 497, 499), (82, 77, 498, 499), (77, 86, 497, 498), (501, 500, 502), (84, 79, 501, 502), (79, 83, 500, 501)])
_uv = me_cube_001.uv_layers.new(name='UVMap')
_uv.uv.foreach_set('vector', [0.686, 0.4829, 0.7071, 0.4825, 0.7071, 0.5891, 0.686, 0.5895, 0.6667, 0.7392, 0.6779, 0.7392, 0.6779, 0.8513, 0.6667, 0.8513, 0.6962, 0.617, 0.7073, 0.617, 0.7073, 0.6731, 0.6962, 0.673, 0.6962, 0.673, 0.7073, 0.6731, 0.7073, 0.7451, 0.6962, 0.7451, 0.6631, 0.514, 0.6408, 0.514, 0.6496, 0.457, 0.6567, 0.457, 0.6866, 0.4328, 0.7089, 0.4328, 0.7089, 0.4889, 0.6866, 0.4889, 0.6567, 0.4101, 0.6496, 0.4101, 0.6496, 0.3848, 0.6567, 0.3848, 0.6926, 0.617, 0.6962, 0.617, 0.6962, 0.673, 0.6877, 0.6741, 0.6631, 0.7392, 0.6667, 0.7392, 0.6667, 0.8513, 0.6631, 0.8513, 0.6792, 0.483, 0.686, 0.4829, 0.686, 0.5895, 0.6792, 0.5896, 0.6643, 0.6259, 0.6729, 0.627, 0.6729, 0.6831, 0.6693, 0.6831, 0.6926, 0.5609, 0.6962, 0.5609, 0.6962, 0.617, 0.6926, 0.617, 0.6866, 0.3768, 0.7089, 0.3768, 0.7089, 0.4328, 0.6866, 0.4328, 0.6631, 0.5701, 0.6408, 0.5701, 0.6408, 0.5548, 0.6631, 0.5548, 0.6962, 0.5609, 0.7073, 0.561, 0.7073, 0.617, 0.6962, 0.617, 0.6729, 0.627, 0.684, 0.6269, 0.684, 0.6829, 0.6729, 0.6831, 0.4777, 0.4677, 0.4989, 0.4677, 0.4934, 0.5006, 0.4822, 0.5006, 0.7369, 0.2242, 0.7369, 0.1863, 0.7378, 0.1863, 0.7378, 0.2242, 0.6866, 0.4889, 0.7089, 0.4889, 0.7089, 0.5609, 0.6866, 0.5609, 0.6877, 0.6741, 0.6962, 0.673, 0.6962, 0.7451, 0.6906, 0.745, 0.6867, 0.7461, 0.6866, 0.7208, 0.6729, 0.627, 0.6643, 0.6259, 0.6631, 0.5793, 0.6633, 0.5539, 0.6673, 0.5551, 0.6729, 0.555, 0.684, 0.6269, 0.6729, 0.627, 0.6729, 0.555, 0.684, 0.5549, 0.7173, 0.3468, 0.7161, 0.3468, 0.7161, 0.3088, 0.7173, 0.3088, 0.5096, 0.4677, 0.5096, 0.6811, 0.4989, 0.6811, 0.4989, 0.4677, 0.7282, 0.3363, 0.7282, 0.3524, 0.7282, 0.3525, 0.7271, 0.3501, 0.7072, 0.189, 0.7048, 0.189, 0.7019, 0.1863, 0.7094, 0.1863, 0.7292, 0.3364, 0.7293, 0.3489, 0.7282, 0.3393, 0.7293, 0.3363, 0.6567, 0.457, 0.6496, 0.457, 0.6496, 0.4101, 0.6567, 0.4101, 0.8942, 0.268, 0.8942, 0.4056, 0.889, 0.3878, 0.889, 0.2783, 0.4989, 0.6811, 0.4777, 0.6811, 0.4822, 0.6568, 0.4934, 0.6568, 0.4777, 0.6811, 0.4777, 0.4677, 0.4822, 0.5006, 0.4822, 0.6568, 0.4989, 0.4677, 0.4989, 0.6811, 0.4934, 0.6568, 0.4934, 0.5006, 0.8768, 0.2531, 0.8669, 0.2531, 0.8664, 0.229, 0.8742, 0.229, 0.9367, 0.08016, 0.9367, 0.2177, 0.9314, 0.2075, 0.9314, 0.09804, 0.9253, 0.02189, 0.9253, 0.07139, 0.92, 0.07076, 0.92, 0.02126, 0.9088, 0.328, 0.9088, 0.2786, 0.9141, 0.2778, 0.9141, 0.3272, 0.8742, 0.229, 0.8664, 0.229, 0.8664, 0.1677, 0.8742, 0.1677, 0.8669, 0.1436, 0.8768, 0.1436, 0.8742, 0.1677, 0.8664, 0.1677, 0.8768, 0.1436, 0.8768, 0.2531, 0.8742, 0.229, 0.8742, 0.1677, 0.9314, 0.09804, 0.9314, 0.2075, 0.9293, 0.1834, 0.9293, 0.1221, 0.8541, 0.2048, 0.8504, 0.2047, 0.8504, 0.1695, 0.8541, 0.1696, 0.8495, 0.1193, 0.8459, 0.1234, 0.8459, 0.07052, 0.8495, 0.07533, 0.8392, 0.181, 0.8428, 0.1809, 0.8428, 0.216, 0.8392, 0.2161, 0.8495, 0.07533, 0.8531, 0.07052, 0.8531, 0.1234, 0.8495, 0.1193, 0.8454, 0.1695, 0.8454, 0.1255, 0.8524, 0.1255, 0.8524, 0.1695, 0.8392, 0.07052, 0.8392, 0.1234, 0.8322, 0.1234, 0.8322, 0.07052, 0.1359, 0.9646, 0.1265, 0.9532, 0.1265, 0.8438, 0.1359, 0.8552, 0.6631, 0.514, 0.6631, 0.5701, 0.6631, 0.5548, 0.6631, 0.5293, 0.6408, 0.5701, 0.6408, 0.514, 0.6408, 0.5293, 0.6408, 0.5548, 0.6408, 0.514, 0.6631, 0.514, 0.6631, 0.5293, 0.6408, 0.5293, 0.07048, 0.9026, 0.07048, 0.6893, 0.08013, 0.6893, 0.08013, 0.9026, 0.08003, 0.4338, 0.08003, 0.2205, 0.1015, 0.2205, 0.1015, 0.4338, 0.09257, 0.6266, 0.09257, 0.4132, 0.114, 0.4132, 0.114, 0.6266, 0.1911, 0.8963, 0.1817, 0.9076, 0.1817, 0.7979, 0.1911, 0.7867, 0.6469, 0.4286, 0.6469, 0.7843, 0.6419, 0.7834, 0.6419, 0.4277, 0.759, 0.421, 0.759, 0.7767, 0.7566, 0.7745, 0.7566, 0.4188, 0.1966, 0.3537, 0.1966, 0.9144, 0.1925, 0.911, 0.1925, 0.3502, 0.6419, 0.4286, 0.6419, 0.7843, 0.6369, 0.7834, 0.6369, 0.4277, 0.6369, 0.4277, 0.6369, 0.7834, 0.6319, 0.7843, 0.6319, 0.4286, 0.6569, 0.4277, 0.6569, 0.7834, 0.6543, 0.7856, 0.6543, 0.4299, 0.7432, 0.3863, 0.7432, 0.3606, 0.7452, 0.3372, 0.7481, 0.3298, 0.7501, 0.3427, 0.7501, 0.3684, 0.7481, 0.3918, 0.7452, 0.3992, 0.6543, 0.4299, 0.6543, 0.7856, 0.6519, 0.7877, 0.6519, 0.432, 0.6519, 0.4277, 0.6519, 0.7834, 0.6469, 0.7843, 0.6469, 0.4286, 0.7088, 0.7575, 0.7068, 0.781, 0.7039, 0.7885, 0.7018, 0.7757, 0.7018, 0.75, 0.7039, 0.7265, 0.7068, 0.719, 0.7088, 0.7318, 0.7832, 0.4526, 0.7731, 0.376, 0.777, 0.3761, 0.7854, 0.4398, 0.7205, 0.249, 0.7112, 0.2314, 0.7268, 0.2136, 0.6869, 0.7023, 0.6739, 0.6278, 0.6783, 0.6277, 0.6891, 0.6897, 0.7112, 0.2314, 0.7108, 0.1811, 0.7198, 0.1642, 0.7081, 0.3657, 0.7167, 0.2984, 0.7238, 0.3478, 0.7032, 0.3102, 0.7095, 0.2748, 0.7094, 0.2982, 0.6668, 0.2456, 0.6617, 0.2348, 0.6621, 0.232, 0.665, 0.238, 0.6909, 0.1928, 0.6875, 0.1639, 0.6882, 0.1655, 0.6905, 0.1844, 0.6973, 0.1927, 0.6884, 0.2097, 0.6928, 0.1856, 0.7095, 0.2748, 0.7025, 0.2255, 0.7095, 0.2378, 0.7184, -0.004186, 0.7112, 0.0446, 0.7112, 0.0446, 0.7184, -0.004186, 0.7027, 0.1637, 0.7006, 0.1948, 0.6993, 0.1348, 0.7184, 0.09349, 0.73, 0.07492, 0.73, 0.07492, 0.7184, 0.09349, 0.7034, 0.09541, 0.7066, 0.07785, 0.7066, 0.123, 0.7225, 0.09717, 0.7253, 0.06514, 0.7253, 0.1174, 0.7112, 0.0446, 0.7184, -0.004186, 0.7216, 0.04452, 0.7184, 0.09349, 0.7112, 0.0446, 0.7216, 0.04452, 0.73, 0.07492, 0.7184, 0.09349, 0.7216, 0.04452, 0.73, 0.0145, 0.73, 0.07492, 0.7216, 0.04452, 0.7184, -0.004186, 0.73, 0.0145, 0.7216, 0.04452, 0.5406, 0.3753, 0.5406, 0.4087, 0.5393, 0.3994, 0.5393, 0.366, 0.6617, 0.2348, 0.6596, 0.2046, 0.661, 0.2149, 0.6621, 0.232, 0.6784, 0.1833, 0.6856, 0.2243, 0.6838, 0.2168, 0.6798, 0.1937, 0.9281, 0.3144, 0.9313, 0.3328, 0.929, 0.328, 0.04339, 0.7636, 0.04133, 0.7327, 0.04362, 0.7326, 0.04569, 0.7635, 0.4448, 0.6729, 0.4448, 0.7283, 0.4431, 0.7356, 0.4431, 0.6803, 0.4523, 0.6499, 0.4523, 0.6876, 0.4488, 0.6936, 0.4488, 0.6558, 0.7142, 0.1368, 0.7142, 0.1649, 0.7136, 0.1559, 0.7136, 0.1375, 0.7097, 0.1279, 0.7097, 0.1715, 0.7093, 0.1632, 0.709, 0.1348, 0.9753, 0.1353, 0.9753, 0.1581, 0.9736, 0.1427, 0.02911, 0.8553, 0.02911, 0.8206, 0.03143, 0.8064, 0.03143, 0.841, 0.5407, 0.2468, 0.5407, 0.3121, 0.5378, 0.3001, 0.5378, 0.2348, 0.4695, 0.5947, 0.4747, 0.5472, 0.4747, 0.6132, 0.4695, 0.6128, 0.4639, 0.6128, 0.465, 0.5472, 0.7731, 0.376, 0.7832, 0.3016, 0.7854, 0.3143, 0.777, 0.3761, 0.6739, 0.6278, 0.6869, 0.5514, 0.6891, 0.5641, 0.6783, 0.6277, 0.7536, 0.4316, 0.7536, 0.4534, 0.7517, 0.4525, 0.7517, 0.4307, 0.7639, 0.6111, 0.7639, 0.6357, 0.7619, 0.6326, 0.7623, 0.6044, 0.7639, 0.6339, 0.7639, 0.6067, 0.7659, 0.6044, 0.7659, 0.6316, 0.7662, 0.6363, 0.7659, 0.6083, 0.7677, 0.6044, 0.7677, 0.6289, 0.7316, 0.6338, 0.7316, 0.6214, 0.734, 0.6222, 0.734, 0.6346, 0.7268, 0.6346, 0.7268, 0.6223, 0.7292, 0.6214, 0.7292, 0.6338, 0.7221, 0.5948, 0.7221, 0.6194, 0.7204, 0.6158, 0.7204, 0.5912, 0.7693, 0.6044, 0.7693, 0.6326, 0.7677, 0.6368, 0.7677, 0.6086, 0.7711, 0.6044, 0.7711, 0.6314, 0.7693, 0.6313, 0.7693, 0.6082, 0.7644, 0.4498, 0.7644, 0.4374, 0.7668, 0.4381, 0.7668, 0.4505, 0.7221, 0.6346, 0.7221, 0.6222, 0.7245, 0.6214, 0.7245, 0.6338, 0.7564, 0.6386, 0.7564, 0.605, 0.7586, 0.6044, 0.7586, 0.6381, 0.7552, 0.6364, 0.7542, 0.6049, 0.7564, 0.6044, 0.7564, 0.6391, 0.6625, 0.5952, 0.6625, 0.6316, 0.6603, 0.6291, 0.6603, 0.5947, 0.7621, 0.4509, 0.7621, 0.4388, 0.7634, 0.4374, 0.7644, 0.4509, 0.774, 0.4374, 0.774, 0.4498, 0.7716, 0.4507, 0.7716, 0.4382, 0.6615, 0.289, 0.6613, 0.2936, 0.6598, 0.2936, 0.6599, 0.2914, 0.6808, 0.2829, 0.6808, 0.2927, 0.6801, 0.295, 0.68, 0.2852, 0.6904, 0.2205, 0.6896, 0.2183, 0.6904, 0.2105, 0.6907, 0.2123, 0.68, 0.2852, 0.6801, 0.295, 0.6791, 0.2949, 0.679, 0.2851, 0.6631, 0.2886, 0.6638, 0.2873, 0.6636, 0.2965, 0.6632, 0.298, 0.679, 0.2851, 0.6791, 0.2949, 0.6784, 0.2925, 0.6783, 0.2827, 0.7042, 0.04637, 0.7036, 0.04426, 0.7043, 0.03523, 0.7046, 0.03718, 0.7041, 0.05427, 0.7036, 0.04426, 0.7042, 0.04637, 0.7046, 0.05638, 0.6744, 0.2885, 0.6737, 0.291, 0.6736, 0.2831, 0.6739, 0.2814, 0.6719, 0.2989, 0.6719, 0.2891, 0.6727, 0.2912, 0.6727, 0.3011, 0.6615, 0.2848, 0.6615, 0.289, 0.6599, 0.2914, 0.6599, 0.2892, 0.6727, 0.3011, 0.6727, 0.2912, 0.6737, 0.291, 0.6737, 0.3009, 0.6626, 0.2903, 0.6631, 0.2886, 0.6632, 0.298, 0.6629, 0.2997, 0.6727, 0.2788, 0.673, 0.2771, 0.6744, 0.2832, 0.6743, 0.2832, 0.6737, 0.3009, 0.6737, 0.291, 0.6744, 0.2885, 0.6744, 0.2984, 0.6914, 0.2203, 0.6904, 0.2205, 0.6907, 0.2123, 0.6912, 0.2124, 0.6647, 0.2782, 0.6638, 0.2873, 0.6631, 0.2886, 0.664, 0.2796, 0.6808, 0.2829, 0.68, 0.2852, 0.679, 0.2851, 0.6783, 0.2827, 0.6784, 0.2794, 0.6791, 0.2771, 0.6801, 0.2772, 0.6808, 0.2796, 0.6744, 0.2832, 0.6744, 0.2832, 0.6744, 0.2833, 0.6744, 0.2833, 0.6744, 0.2833, 0.6743, 0.2832, 0.6743, 0.2832, 0.6744, 0.2832, 0.6632, 0.298, 0.6636, 0.2965, 0.6647, 0.2982, 0.6647, 0.2982, 0.6987, 0.2261, 0.699, 0.2244, 0.699, 0.2318, 0.699, 0.2318, 0.673, 0.2771, 0.6735, 0.2772, 0.6744, 0.2832, 0.6744, 0.2832, 0.6984, 0.2275, 0.6987, 0.2261, 0.699, 0.2318, 0.699, 0.2318, 0.6731, 0.283, 0.6727, 0.2812, 0.6743, 0.2832, 0.6744, 0.2833, 0.6629, 0.2997, 0.6632, 0.298, 0.6647, 0.2982, 0.6646, 0.2982, 0.6727, 0.2812, 0.6727, 0.2788, 0.6743, 0.2832, 0.6743, 0.2832, 0.6603, 0.1967, 0.6604, 0.1917, 0.662, 0.1936, 0.662, 0.1961, 0.6769, 0.1839, 0.6769, 0.1929, 0.6762, 0.1955, 0.6762, 0.1865, 0.6576, 0.1971, 0.6583, 0.1996, 0.6576, 0.2057, 0.6572, 0.2039, 0.6722, 0.1904, 0.6723, 0.1993, 0.6713, 0.1993, 0.6712, 0.1903, 0.6625, 0.194, 0.6632, 0.1927, 0.663, 0.2007, 0.6626, 0.2022, 0.6712, 0.1903, 0.6713, 0.1993, 0.6706, 0.1966, 0.6705, 0.1877, 0.6626, 0.1984, 0.662, 0.1961, 0.6627, 0.1881, 0.663, 0.1901, 0.6624, 0.2056, 0.662, 0.1961, 0.6626, 0.1984, 0.663, 0.2079, 0.6598, 0.196, 0.6605, 0.1933, 0.6607, 0.2, 0.6603, 0.2017, 0.6583, 0.1906, 0.6583, 0.1996, 0.6576, 0.1971, 0.6576, 0.1881, 0.6603, 0.2001, 0.6603, 0.1967, 0.662, 0.1961, 0.662, 0.1977, 0.6615, 0.1842, 0.6615, 0.1932, 0.6605, 0.1933, 0.6605, 0.1843, 0.6643, 0.1878, 0.6645, 0.1842, 0.6659, 0.1879, 0.6659, 0.1897, 0.7015, 0.2014, 0.7011, 0.2006, 0.702, 0.1918, 0.702, 0.1918, 0.6605, 0.1843, 0.6605, 0.1933, 0.6598, 0.196, 0.6598, 0.187, 0.6605, 0.1933, 0.6615, 0.1932, 0.6611, 0.2, 0.6607, 0.2, 0.6642, 0.1842, 0.6632, 0.1927, 0.6625, 0.194, 0.6634, 0.1855, 0.6597, 0.2265, 0.659, 0.2291, 0.6579, 0.229, 0.6572, 0.2264, 0.6573, 0.2227, 0.658, 0.2202, 0.659, 0.2202, 0.6597, 0.2228, 0.7059, 0.1879, 0.7059, 0.1878, 0.7059, 0.1878, 0.7059, 0.1878, 0.7059, 0.1879, 0.7059, 0.1879, 0.7059, 0.188, 0.7059, 0.188, 0.6626, 0.2022, 0.663, 0.2007, 0.6642, 0.2026, 0.6642, 0.2027, 0.7066, 0.1256, 0.7069, 0.1238, 0.7069, 0.1313, 0.7069, 0.1313, 0.7011, 0.2006, 0.7009, 0.1983, 0.702, 0.1918, 0.702, 0.1918, 0.7063, 0.1267, 0.7066, 0.1256, 0.7069, 0.1313, 0.7069, 0.1313, 0.6693, 0.08378, 0.6696, 0.08253, 0.6696, 0.08824, 0.6696, 0.08827, 0.6622, 0.2034, 0.6626, 0.2022, 0.6642, 0.2027, 0.6642, 0.2027, 0.702, 0.2003, 0.7015, 0.2014, 0.702, 0.1918, 0.702, 0.1918, 0.9123, 0.6729, 0.9123, 0.6688, 0.9126, 0.6688, 0.9126, 0.6729, 0.9126, 0.6729, 0.9126, 0.6688, 0.9127, 0.6689, 0.9127, 0.6729, 0.9112, 0.6688, 0.9112, 0.6729, 0.9111, 0.6729, 0.9111, 0.6688, 0.9111, 0.6688, 0.9111, 0.6729, 0.9108, 0.6729, 0.9108, 0.6688, 0.9108, 0.6688, 0.9108, 0.6729, 0.9105, 0.6729, 0.9105, 0.6688, 0.9105, 0.6688, 0.9105, 0.6729, 0.9104, 0.6729, 0.9104, 0.6688, 0.9022, 0.7074, 0.9022, 0.706, 0.9023, 0.7046, 0.9025, 0.7041, 0.9025, 0.7048, 0.9025, 0.7062, 0.9025, 0.7076, 0.9023, 0.7081, 0.9127, 0.6729, 0.9127, 0.6689, 0.9129, 0.6688, 0.9129, 0.6729, 0.912, 0.6729, 0.912, 0.6688, 0.9123, 0.6688, 0.9123, 0.6729, 0.9028, 0.7062, 0.9028, 0.7076, 0.9026, 0.7081, 0.9025, 0.7074, 0.9025, 0.706, 0.9026, 0.7046, 0.9028, 0.7041, 0.9028, 0.7048, 0.919, 0.6708, 0.919, 0.6682, 0.9192, 0.6682, 0.9192, 0.6708, 0.9192, 0.6708, 0.9192, 0.6682, 0.9193, 0.6682, 0.9193, 0.6708, 0.9182, 0.6682, 0.9182, 0.6708, 0.9182, 0.6708, 0.9182, 0.6682, 0.9182, 0.6682, 0.9182, 0.6708, 0.918, 0.6708, 0.918, 0.6682, 0.918, 0.6682, 0.918, 0.6708, 0.9178, 0.6708, 0.9178, 0.6682, 0.9178, 0.6682, 0.9178, 0.6708, 0.9177, 0.6708, 0.9177, 0.6682, 0.9181, 0.6968, 0.9181, 0.6976, 0.9181, 0.6985, 0.9181, 0.6989, 0.918, 0.6986, 0.9179, 0.6978, 0.9179, 0.6969, 0.918, 0.6965, 0.9188, 0.6708, 0.9188, 0.6682, 0.9188, 0.6682, 0.9188, 0.6708, 0.9188, 0.6708, 0.9188, 0.6682, 0.919, 0.6682, 0.919, 0.6708, 0.9056, 0.6836, 0.9056, 0.6822, 0.9057, 0.6816, 0.9058, 0.682, 0.9059, 0.6833, 0.9059, 0.6847, 0.9058, 0.6854, 0.9057, 0.6849, 0.06416, 0.8833, 0.06406, 0.9195, 0.0624, 0.9274, 0.0625, 0.8905, 0.09196, 0.2515, 0.0765, 0.2362, 0.081, 0.1778, 0.09484, 0.2172, 0.1167, 0.6303, 0.1168, 0.6678, 0.1153, 0.6688, 0.1151, 0.6306, 0.1183, 0.6089, 0.1124, 0.5921, 0.1158, 0.5728, 0.1205, 0.5977, 0.062, 0.9634, 0.0624, 0.9983, 0.06074, 0.9916, 0.06034, 0.956, 0.1255, 0.6983, 0.1222, 0.6812, 0.1239, 0.6725, 0.1275, 0.6942, 0.0624, 0.8635, 0.062, 0.8905, 0.06034, 0.8816, 0.06074, 0.8541, 0.1358, 0.8071, 0.1316, 0.7822, 0.1354, 0.7781, 0.1383, 0.8071, 0.06406, 0.9195, 0.06416, 0.9572, 0.0625, 0.9658, 0.0624, 0.9274, 0.1621, 0.8231, 0.1527, 0.8784, 0.1526, 0.8174, 0.1621, 0.794, 0.1168, 0.6678, 0.1172, 0.7002, 0.1157, 0.7019, 0.1153, 0.6688, 0.1849, 0.5648, 0.1727, 0.5946, 0.1732, 0.542, 0.1846, 0.5306, 0.1172, 0.563, 0.1168, 0.5935, 0.1153, 0.5931, 0.1157, 0.562, 0.1593, 0.3822, 0.1715, 0.3351, 0.1727, 0.3859, 0.159, 0.4122, 0.062, 0.8905, 0.06186, 0.9255, 0.0602, 0.9174, 0.06034, 0.8816, 0.9208, 0.5802, 0.9346, 0.5539, 0.9316, 0.6151, 0.9207, 0.6162, 0.1884, 0.5635, 0.1869, 0.6006, 0.1849, 0.6006, 0.1864, 0.5627, 0.9207, 0.6162, 0.9316, 0.6151, 0.9341, 0.6769, 0.9209, 0.6529, 0.06416, 0.9572, 0.06447, 0.9907, 0.06281, 1.0, 0.0625, 0.9658, 0.1591, 0.4849, 0.1723, 0.509, 0.1718, 0.5625, 0.1596, 0.5167, 0.06447, 0.8541, 0.06416, 0.8833, 0.0625, 0.8905, 0.06281, 0.8607, 0.1596, 0.5167, 0.1718, 0.5625, 0.1727, 0.598, 0.1602, 0.5386, 0.1168, 0.5935, 0.1167, 0.6303, 0.1151, 0.6306, 0.1153, 0.5931, 0.1589, 0.6083, 0.1581, 0.6693, 0.1399, 0.6958, 0.1514, 0.6083, 0.1869, 0.6006, 0.1884, 0.6378, 0.1864, 0.6385, 0.1849, 0.6006, 0.1358, 0.8696, 0.1319, 0.8989, 0.1274, 0.8796, 0.1334, 0.8648, 0.06186, 0.9255, 0.062, 0.9634, 0.06034, 0.956, 0.0602, 0.9174, 0.1155, 0.5851, 0.1094, 0.5999, 0.1087, 0.5873, 0.1137, 0.5763, 0.48, 0.7894, 0.4775, 0.8028, 0.4775, 0.8028, 0.48, 0.7894, 0.0625, 0.8905, 0.0624, 0.9274, 0.0624, 0.9274, 0.0625, 0.8905, 0.1064, 0.6494, 0.1015, 0.6603, 0.1002, 0.6412, 0.1055, 0.6379, 0.1926, 0.532, 0.1884, 0.5635, 0.1864, 0.5627, 0.1907, 0.5306, 0.07824, 0.07412, 0.06445, 0.08283, 0.06475, 0.02836, 0.07824, 0.04173, 0.1884, 0.6378, 0.1926, 0.6693, 0.1907, 0.6706, 0.1864, 0.6385, 0.5336, 0.5367, 0.5267, 0.5225, 0.5273, 0.5064, 0.5354, 0.523, 0.5362, 0.6631, 0.5362, 0.6252, 0.5395, 0.6219, 0.5395, 0.6663, 0.5131, 0.7393, 0.5208, 0.7393, 0.5214, 0.7558, 0.5124, 0.7558, 0.5418, 0.6344, 0.5418, 0.5972, 0.545, 0.5941, 0.545, 0.6376, 0.5131, 0.5489, 0.506, 0.5634, 0.5042, 0.5495, 0.5124, 0.5325, 0.5332, 0.5902, 0.5278, 0.5634, 0.5297, 0.5495, 0.536, 0.5809, 0.4977, 0.6252, 0.4977, 0.6631, 0.4944, 0.6663, 0.4944, 0.6219, 0.5267, 0.7092, 0.5336, 0.6949, 0.5354, 0.7086, 0.5273, 0.7252, 0.5332, 0.6981, 0.5362, 0.6631, 0.5395, 0.6663, 0.536, 0.7074, 0.504, 0.5972, 0.504, 0.6344, 0.5008, 0.6376, 0.5008, 0.594, 0.5192, 0.5225, 0.5122, 0.5367, 0.5104, 0.523, 0.5185, 0.5064, 0.506, 0.7248, 0.5131, 0.7393, 0.5124, 0.7558, 0.5042, 0.7388, 0.5278, 0.7248, 0.5332, 0.6981, 0.536, 0.7074, 0.5297, 0.7388, 0.5069, 0.6687, 0.5122, 0.6949, 0.5104, 0.7086, 0.5042, 0.6778, 0.5389, 0.5629, 0.5336, 0.5367, 0.5354, 0.523, 0.5416, 0.5538, 0.5208, 0.5489, 0.5131, 0.5489, 0.5124, 0.5325, 0.5214, 0.5325, 0.7452, 0.837, 0.7454, 0.8755, 0.7434, 0.8769, 0.7433, 0.8376, 0.7454, 0.7185, 0.7452, 0.752, 0.7433, 0.751, 0.7434, 0.7168, 0.7434, 0.4274, 0.7435, 0.4709, 0.7416, 0.4715, 0.7414, 0.4271, 0.7452, 0.7936, 0.7452, 0.837, 0.7433, 0.8376, 0.7433, 0.7934, 0.7432, 0.1155, 0.7431, 0.1578, 0.7411, 0.1578, 0.7413, 0.1146, 0.7438, 0.5141, 0.7435, 0.5476, 0.7415, 0.5466, 0.7419, 0.5124, 0.7435, 0.6326, 0.7438, 0.6711, 0.7419, 0.6726, 0.7415, 0.6333, 0.7452, 0.752, 0.7452, 0.7936, 0.7433, 0.7934, 0.7433, 0.751, 0.7435, 0.387, 0.7434, 0.4274, 0.7414, 0.4271, 0.7416, 0.386, 0.7437, 0.08045, 0.7432, 0.1155, 0.7413, 0.1146, 0.7418, 0.07882, 0.7432, 0.2009, 0.7437, 0.2381, 0.7418, 0.2397, 0.7413, 0.2017, 0.7433, 0.5892, 0.7435, 0.6326, 0.7415, 0.6333, 0.7414, 0.5891, 0.744, 0.3561, 0.7435, 0.387, 0.7416, 0.386, 0.742, 0.3543, 0.7435, 0.4709, 0.744, 0.511, 0.742, 0.5124, 0.7416, 0.4715, 0.7431, 0.1578, 0.7432, 0.2009, 0.7413, 0.2017, 0.7411, 0.1578, 0.7435, 0.5476, 0.7433, 0.5892, 0.7414, 0.5891, 0.7415, 0.5466, 0.5122, 0.6949, 0.5192, 0.7092, 0.5185, 0.7252, 0.5104, 0.7086, 0.4977, 0.6631, 0.5006, 0.6981, 0.4978, 0.7074, 0.4944, 0.6663, 0.5122, 0.5367, 0.5069, 0.5629, 0.5042, 0.5538, 0.5104, 0.523, 0.506, 0.5634, 0.5006, 0.5902, 0.4978, 0.5809, 0.5042, 0.5495, 0.5336, 0.6949, 0.5389, 0.6687, 0.5416, 0.6778, 0.5354, 0.7086, 0.5278, 0.5634, 0.5208, 0.5489, 0.5214, 0.5325, 0.5297, 0.5495, 0.5418, 0.5972, 0.5389, 0.5629, 0.5416, 0.5538, 0.545, 0.5941, 0.504, 0.6344, 0.5069, 0.6687, 0.5042, 0.6778, 0.5008, 0.6376, 0.5362, 0.6252, 0.5332, 0.5902, 0.536, 0.5809, 0.5395, 0.6219, 0.5208, 0.7393, 0.5278, 0.7248, 0.5297, 0.7388, 0.5214, 0.7558, 0.5267, 0.5225, 0.5192, 0.5225, 0.5185, 0.5064, 0.5273, 0.5064, 0.5192, 0.7092, 0.5267, 0.7092, 0.5273, 0.7252, 0.5185, 0.7252, 0.5069, 0.5629, 0.504, 0.5972, 0.5008, 0.594, 0.5042, 0.5538, 0.5006, 0.6981, 0.506, 0.7248, 0.5042, 0.7388, 0.4978, 0.7074, 0.5006, 0.5902, 0.4977, 0.6252, 0.4944, 0.6219, 0.4978, 0.5809, 0.5389, 0.6687, 0.5418, 0.6344, 0.545, 0.6376, 0.5416, 0.6778, 0.4951, 0.9013, 0.4947, 0.8854, 0.4947, 0.8854, 0.4951, 0.9013, 0.5117, 0.2927, 0.5147, 0.3212, 0.5086, 0.3212, 0.4916, 0.4314, 0.4928, 0.4198, 0.4957, 0.4198, 0.4969, 0.4314, 0.518, 0.4234, 0.5169, 0.4213, 0.5169, 0.3948, 0.518, 0.3934, 0.4928, 0.4198, 0.4943, 0.4063, 0.4957, 0.4198, 0.4347, 0.7658, 0.4336, 0.7623, 0.4336, 0.7127, 0.4347, 0.7097, 0.4957, 0.4198, 0.4943, 0.4063, 0.4957, 0.3927, 0.5117, 0.2927, 0.5086, 0.3212, 0.5086, 0.2641, 0.4969, 0.4314, 0.4957, 0.4198, 0.4957, 0.3927, 0.4969, 0.3809, 0.4969, 0.3809, 0.4957, 0.3927, 0.4928, 0.3927, 0.4916, 0.3809, 0.5167, 0.4967, 0.5178, 0.4986, 0.5178, 0.5251, 0.5167, 0.5268, 0.4957, 0.3927, 0.4943, 0.4063, 0.4928, 0.3927, 0.5117, 0.2927, 0.5086, 0.2641, 0.5147, 0.2641, 0.5117, 0.2927, 0.5147, 0.2641, 0.5147, 0.3212, 0.4916, 0.3809, 0.4928, 0.3927, 0.4928, 0.4198, 0.4916, 0.4314, 0.5201, 0.5578, 0.5212, 0.5612, 0.5212, 0.6114, 0.5201, 0.6146, 0.4928, 0.3927, 0.4943, 0.4063, 0.4928, 0.4198, 0.5115, 0.3484, 0.5086, 0.3212, 0.5144, 0.3212, 0.4862, 0.4314, 0.4875, 0.419, 0.4902, 0.419, 0.4916, 0.4314, 0.5083, 0.7445, 0.5072, 0.7434, 0.5072, 0.7169, 0.5083, 0.7161, 0.4875, 0.419, 0.4889, 0.4063, 0.4902, 0.419, 0.4369, 0.763, 0.4358, 0.7611, 0.4358, 0.7115, 0.4369, 0.7097, 0.4902, 0.419, 0.4889, 0.4063, 0.4902, 0.3935, 0.5115, 0.3484, 0.5144, 0.3212, 0.5144, 0.3755, 0.4916, 0.4314, 0.4902, 0.419, 0.4902, 0.3935, 0.4916, 0.3809, 0.4916, 0.3809, 0.4902, 0.3935, 0.4875, 0.3935, 0.4862, 0.3809, 0.5061, 0.7161, 0.5072, 0.7172, 0.5072, 0.7437, 0.5061, 0.7447, 0.4902, 0.3935, 0.4889, 0.4063, 0.4875, 0.3935, 0.5115, 0.3484, 0.5144, 0.3755, 0.5086, 0.3755, 0.5115, 0.3484, 0.5086, 0.3755, 0.5086, 0.3212, 0.4862, 0.3809, 0.4875, 0.3935, 0.4875, 0.419, 0.4862, 0.4314, 0.4358, 0.7637, 0.4347, 0.7618, 0.4347, 0.7115, 0.4358, 0.7097, 0.4875, 0.3935, 0.4889, 0.4063, 0.4875, 0.419, 0.8989, 0.6922, 0.8981, 0.6959, 0.8981, 0.6684, 0.8989, 0.6728, 0.8567, 0.7872, 0.8587, 0.7961, 0.8567, 0.8067, 0.9008, 0.6833, 0.8989, 0.6922, 0.8989, 0.6728, 0.856, 0.7836, 0.8567, 0.7872, 0.8567, 0.8067, 0.856, 0.8111, 0.9008, 0.6833, 0.8989, 0.6728, 0.9028, 0.6745, 0.856, 0.8111, 0.8567, 0.8067, 0.8607, 0.805, 0.8615, 0.8086, 0.8989, 0.6728, 0.8981, 0.6684, 0.9036, 0.6709, 0.9028, 0.6745, 0.8567, 0.8067, 0.8587, 0.7961, 0.8607, 0.805, 0.8607, 0.805, 0.8587, 0.7961, 0.8607, 0.7855, 0.9008, 0.6833, 0.9028, 0.6745, 0.9028, 0.6939, 0.8615, 0.8086, 0.8607, 0.805, 0.8607, 0.7855, 0.8615, 0.7811, 0.9028, 0.6745, 0.9036, 0.6709, 0.9036, 0.6984, 0.9028, 0.6939, 0.9028, 0.6939, 0.9036, 0.6984, 0.8981, 0.6959, 0.8989, 0.6922, 0.8607, 0.7855, 0.8587, 0.7961, 0.8567, 0.7872, 0.9008, 0.6833, 0.9028, 0.6939, 0.8989, 0.6922, 0.8615, 0.7811, 0.8607, 0.7855, 0.8567, 0.7872, 0.856, 0.7836, 0.883, 0.7967, 0.8812, 0.805, 0.8812, 0.7434, 0.883, 0.7532, 0.8954, 0.7571, 0.8997, 0.7769, 0.8954, 0.8006, 0.8874, 0.7769, 0.883, 0.7967, 0.883, 0.7532, 0.8936, 0.7489, 0.8954, 0.7571, 0.8954, 0.8006, 0.8936, 0.8105, 0.8874, 0.7769, 0.883, 0.7532, 0.8918, 0.7571, 0.8936, 0.8105, 0.8954, 0.8006, 0.9041, 0.7967, 0.906, 0.805, 0.883, 0.7532, 0.8812, 0.7434, 0.8936, 0.7489, 0.8918, 0.7571, 0.8954, 0.8006, 0.8997, 0.7769, 0.9041, 0.7967, 0.9041, 0.7967, 0.8997, 0.7769, 0.9041, 0.7532, 0.8874, 0.7769, 0.8918, 0.7571, 0.8918, 0.8006, 0.906, 0.805, 0.9041, 0.7967, 0.9041, 0.7532, 0.906, 0.7434, 0.8918, 0.7571, 0.8936, 0.7489, 0.8936, 0.8105, 0.8918, 0.8006, 0.8918, 0.8006, 0.8936, 0.8105, 0.8812, 0.805, 0.883, 0.7967, 0.9041, 0.7532, 0.8997, 0.7769, 0.8954, 0.7571, 0.8874, 0.7769, 0.8918, 0.8006, 0.883, 0.7967, 0.906, 0.7434, 0.9041, 0.7532, 0.8954, 0.7571, 0.8936, 0.7489, 0.9264, 0.6283, 0.9264, 0.6283, 0.9264, 0.6283, 0.9264, 0.6283, 0.9264, 0.6283, 0.9264, 0.6283, 0.9264, 0.6283, 0.9264, 0.6283, 0.9264, 0.6283, 0.9264, 0.6283, 0.9264, 0.6283, 0.9264, 0.6283, 0.9264, 0.6283, 0.9264, 0.6283, 0.9264, 0.6283, 0.9264, 0.6283, 0.9264, 0.6283, 0.9264, 0.6283, 0.9264, 0.6283, 0.9264, 0.6283, 0.9264, 0.6283, 0.9264, 0.6283, 0.9264, 0.6283, 0.9264, 0.6283, 0.9264, 0.6283, 0.9264, 0.6283, 0.9264, 0.6283, 0.9264, 0.6283, 0.9264, 0.6283, 0.9264, 0.6283, 0.9264, 0.6283, 0.9264, 0.6283, 0.9264, 0.6283, 0.9264, 0.6283, 0.9264, 0.6283, 0.9264, 0.6283, 0.9264, 0.6283, 0.9264, 0.6283, 0.9264, 0.6283, 0.9264, 0.6283, 0.9264, 0.6283, 0.9264, 0.6283, 0.9264, 0.6283, 0.9264, 0.6283, 0.9264, 0.6283, 0.9264, 0.6283, 0.9264, 0.6283, 0.9264, 0.6283, 0.9264, 0.6283, 0.9264, 0.6283, 0.9264, 0.6283, 0.9264, 0.6283, 0.9264, 0.6283, 0.9264, 0.6283, 0.9264, 0.6283, 0.9264, 0.6283, 0.9264, 0.6283, 0.9264, 0.6283, 0.9264, 0.6283, 0.9264, 0.6283, 0.9264, 0.6283, 0.9264, 0.6283, 0.9264, 0.6283, 0.9264, 0.6283, 0.9264, 0.6283, 0.9264, 0.6283, 0.9264, 0.6283, 0.9264, 0.6283, 0.9264, 0.6283, 0.9264, 0.6283, 0.9264, 0.6283, 0.9264, 0.6283, 0.9264, 0.6283, 0.9264, 0.6283, 0.9264, 0.6283, 0.9264, 0.6283, 0.9264, 0.6283, 0.9264, 0.6283, 0.9264, 0.6283, 0.9264, 0.6283, 0.9264, 0.6283, 0.9264, 0.6283, 0.9264, 0.6283, 0.9264, 0.6283, 0.9264, 0.6283, 0.9264, 0.6283, 0.9264, 0.6283, 0.9264, 0.6283, 0.9264, 0.6283, 0.9264, 0.6283, 0.9264, 0.6283, 0.9264, 0.6283, 0.9264, 0.6283, 0.9264, 0.6283, 0.9264, 0.6283, 0.9264, 0.6283, 0.9264, 0.6283, 0.9264, 0.6283, 0.9264, 0.6283, 0.9264, 0.6283, 0.9264, 0.6283, 0.9264, 0.6283, 0.9264, 0.6283, 0.9264, 0.6283, 0.9264, 0.6283, 0.9264, 0.6283, 0.9264, 0.6283, 0.9264, 0.6283, 0.9264, 0.6283, 0.9264, 0.6283, 0.9264, 0.6283, 0.9264, 0.6283, 0.9264, 0.6283, 0.9264, 0.6283, 0.9264, 0.6283, 0.9264, 0.6283, 0.9264, 0.6283, 0.9264, 0.6283, 0.9264, 0.6283, 0.9264, 0.6283, 0.9264, 0.6283, 0.9264, 0.6283, 0.9264, 0.6283, 0.9264, 0.6283, 0.9264, 0.6283, 0.9264, 0.6283, 0.9264, 0.6283, 0.9264, 0.6283, 0.9264, 0.6283, 0.9264, 0.6283, 0.9264, 0.6283, 0.9264, 0.6283, 0.9264, 0.6283, 0.9264, 0.6283, 0.9264, 0.6283, 0.9264, 0.6283, 0.9264, 0.6283, 0.9264, 0.6283, 0.9264, 0.6283, 0.9264, 0.6283, 0.9264, 0.6283, 0.9264, 0.6283, 0.9264, 0.6283, 0.9264, 0.6283, 0.5083, 0.2786, 0.5078, 0.261, 0.5078, 0.261, 0.5083, 0.2786, 0.4875, 0.1903, 0.4847, 0.2052, 0.4847, 0.2052, 0.4875, 0.1903, 0.4986, 0.1429, 0.5043, 0.1368, 0.5043, 0.1368, 0.4986, 0.1429, 0.4958, 0.1578, 0.4986, 0.1429, 0.4986, 0.1429, 0.4958, 0.1578, 0.4938, 0.834, 0.4951, 0.8066, 0.4951, 0.8066, 0.4938, 0.834, 0.4895, 0.2403, 0.4896, 0.2093, 0.4896, 0.2093, 0.4895, 0.2403, 0.4919, 0.1803, 0.4958, 0.1578, 0.4958, 0.1578, 0.4919, 0.1803, 0.4954, 0.2324, 0.4934, 0.2042, 0.4934, 0.2042, 0.4954, 0.2324, 0.4896, 0.2093, 0.4919, 0.1803, 0.4919, 0.1803, 0.4896, 0.2093, 0.4951, 0.8997, 0.4952, 0.9345, 0.4952, 0.9345, 0.4951, 0.8997, 0.4745, 0.9192, 0.4804, 0.9449, 0.4804, 0.9449, 0.4745, 0.9192, 0.4964, 0.2511, 0.4954, 0.2324, 0.4954, 0.2324, 0.4964, 0.2511, 0.4719, 0.8491, 0.4718, 0.877, 0.4718, 0.877, 0.4719, 0.8491, 0.5031, 0.2797, 0.4964, 0.2511, 0.4964, 0.2511, 0.5031, 0.2797, 0.4775, 0.8028, 0.4739, 0.8231, 0.4739, 0.8231, 0.4775, 0.8028, 0.4947, 0.8854, 0.4949, 0.8615, 0.4949, 0.8615, 0.4947, 0.8854, 0.5272, 0.1971, 0.5229, 0.2557, 0.4746, 0.1193, 0.4826, 0.07109, 0.4927, 0.03944, 0.5044, 0.03235, 0.5198, 0.04929, 0.5269, 0.09605, 0.5272, 0.137, 0.4746, 0.1193, 0.5229, 0.2557, 0.5148, 0.304, 0.5044, 0.3345, 0.4978, 0.3561, 0.48, 0.3561, 0.4698, 0.277, 0.4702, 0.2381, 0.4703, 0.178, 0.4871, 0.1992, 0.4813, 0.2053, 0.4813, 0.2053, 0.4871, 0.1992, 0.492, 0.3271, 0.501, 0.314, 0.501, 0.314, 0.492, 0.3271, 0.4981, 0.3279, 0.4982, 0.3665, 0.4982, 0.3665, 0.4981, 0.3279, 0.4853, 0.2985, 0.492, 0.3271, 0.492, 0.3271, 0.4853, 0.2985, 0.4984, 0.3019, 0.4981, 0.3279, 0.4981, 0.3279, 0.4984, 0.3019, 0.4843, 0.2798, 0.4853, 0.2985, 0.4853, 0.2985, 0.4843, 0.2798, 0.5043, 0.2094, 0.5037, 0.1842, 0.5037, 0.1842, 0.5043, 0.2094, 0.4824, 0.2515, 0.4843, 0.2798, 0.4843, 0.2798, 0.4824, 0.2515, 0.5028, 0.2398, 0.5043, 0.2094, 0.5043, 0.2094, 0.5028, 0.2398, 0.4808, 0.2277, 0.4785, 0.2567, 0.4785, 0.2567, 0.4808, 0.2277, 0.4785, 0.2567, 0.4784, 0.2876, 0.4784, 0.2876, 0.4785, 0.2567, 0.5041, 0.2705, 0.5028, 0.2398, 0.5028, 0.2398, 0.5041, 0.2705, 0.4847, 0.2052, 0.4808, 0.2277, 0.4808, 0.2277, 0.4847, 0.2052, 0.5078, 0.261, 0.5081, 0.2344, 0.5081, 0.2344, 0.5078, 0.261, 0.519, 0.8482, 0.5188, 0.8716, 0.5188, 0.8716, 0.519, 0.8482, 0.5037, 0.7613, 0.5012, 0.7747, 0.5012, 0.7747, 0.5037, 0.7613, 0.4988, 0.6819, 0.4977, 0.6543, 0.4977, 0.6543, 0.4988, 0.6819, 0.5041, 0.9168, 0.5122, 0.905, 0.5122, 0.905, 0.5041, 0.9168, 0.4955, 0.8489, 0.4972, 0.8743, 0.4972, 0.8743, 0.4955, 0.8489, 0.5012, 0.7747, 0.4976, 0.795, 0.4976, 0.795, 0.5012, 0.7747, 0.5188, 0.8716, 0.5188, 0.9064, 0.5188, 0.9064, 0.5188, 0.8716, 0.4977, 0.6543, 0.499, 0.627, 0.499, 0.627, 0.4977, 0.6543, 0.5188, 0.8732, 0.5183, 0.8573, 0.5183, 0.8573, 0.5188, 0.8732, 0.4972, 0.8743, 0.4981, 0.8911, 0.4981, 0.8911, 0.4972, 0.8743, 0.4956, 0.821, 0.4955, 0.8489, 0.4955, 0.8489, 0.4956, 0.821, 0.4976, 0.795, 0.4956, 0.821, 0.4956, 0.821, 0.4976, 0.795, 0.5088, 0.7558, 0.5037, 0.7613, 0.5037, 0.7613, 0.5088, 0.7558, 0.499, 0.627, 0.4984, 0.6043, 0.4984, 0.6043, 0.499, 0.627, 0.5183, 0.8573, 0.5186, 0.8334, 0.5186, 0.8334, 0.5183, 0.8573, 0.4981, 0.8911, 0.5041, 0.9168, 0.5041, 0.9168, 0.4981, 0.8911, 0.5155, 0.3042, 0.5154, 0.2656, 0.5154, 0.2656, 0.5155, 0.3042, 0.4735, 0.9024, 0.4745, 0.9192, 0.4745, 0.9192, 0.4735, 0.9024, 0.5154, 0.2656, 0.5156, 0.2395, 0.5156, 0.2395, 0.5154, 0.2656, 0.4953, 0.8763, 0.4951, 0.8997, 0.4951, 0.8997, 0.4953, 0.8763, 0.4739, 0.8231, 0.4719, 0.8491, 0.4719, 0.8491, 0.4739, 0.8231, 0.5147, 0.1368, 0.5154, 0.162, 0.5154, 0.162, 0.5147, 0.1368, 0.4949, 0.8615, 0.4938, 0.834, 0.4938, 0.834, 0.4949, 0.8615, 0.5154, 0.162, 0.5139, 0.1924, 0.5139, 0.1924, 0.5154, 0.162, 0.5139, 0.1924, 0.5152, 0.2231, 0.5152, 0.2231, 0.5139, 0.1924, 0.4804, 0.9449, 0.4885, 0.9331, 0.4885, 0.9331, 0.4804, 0.9449, 0.4852, 0.784, 0.48, 0.7894, 0.48, 0.7894, 0.4852, 0.784, 0.5192, 0.187, 0.5189, 0.2136, 0.5189, 0.2136, 0.5192, 0.187, 0.4718, 0.877, 0.4735, 0.9024, 0.4735, 0.9024, 0.4718, 0.877, 0.5189, 0.2136, 0.5194, 0.2312, 0.5194, 0.2312, 0.5189, 0.2136, 0.4753, 0.6551, 0.4747, 0.6324, 0.4747, 0.6324, 0.4753, 0.6551, 0.5121, 0.2666, 0.5031, 0.2797, 0.5031, 0.2797, 0.5121, 0.2666, 0.1582, 0.8122, 0.1582, 0.7736, 0.1612, 0.7379, 0.1667, 0.7106, 0.1739, 0.6958, 0.1817, 0.6958, 0.1889, 0.7106, 0.1945, 0.7379, 0.1974, 0.7736, 0.1974, 0.8123, 0.1945, 0.8479, 0.1889, 0.8753, 0.1817, 0.8901, 0.1739, 0.8901, 0.1667, 0.8753, 0.1612, 0.8479, 0.1151, 0.6306, 0.1153, 0.6688, 0.1153, 0.6688, 0.1151, 0.6306, 0.06034, 0.956, 0.06074, 0.9916, 0.06074, 0.9916, 0.06034, 0.956, 0.06074, 0.8541, 0.06034, 0.8816, 0.06034, 0.8816, 0.06074, 0.8541, 0.0624, 0.9274, 0.0625, 0.9658, 0.0625, 0.9658, 0.0624, 0.9274, 0.1153, 0.6688, 0.1157, 0.7019, 0.1157, 0.7019, 0.1153, 0.6688, 0.1157, 0.562, 0.1153, 0.5931, 0.1153, 0.5931, 0.1157, 0.562, 0.06034, 0.8816, 0.0602, 0.9174, 0.0602, 0.9174, 0.06034, 0.8816, 0.1849, 0.6006, 0.1864, 0.6385, 0.1864, 0.6385, 0.1849, 0.6006, 0.0625, 0.9658, 0.06281, 1.0, 0.06281, 1.0, 0.0625, 0.9658, 0.06281, 0.8607, 0.0625, 0.8905, 0.0625, 0.8905, 0.06281, 0.8607, 0.1864, 0.5627, 0.1849, 0.6006, 0.1849, 0.6006, 0.1864, 0.5627, 0.1153, 0.5931, 0.1151, 0.6306, 0.1151, 0.6306, 0.1153, 0.5931, 0.0602, 0.9174, 0.06034, 0.956, 0.06034, 0.956, 0.0602, 0.9174, 0.1864, 0.6385, 0.1907, 0.6706, 0.1907, 0.6706, 0.1864, 0.6385, 0.1907, 0.5306, 0.1864, 0.5627, 0.1864, 0.5627, 0.1907, 0.5306, 0.08017, 0.5763, 0.08623, 0.52, 0.08623, 0.6298, 0.6617, 0.2348, 0.6668, 0.2456, 0.6668, 0.2456, 0.6617, 0.2348, 0.7032, 0.3102, 0.7094, 0.2982, 0.7094, 0.2982, 0.7032, 0.3102, 0.08951, 0.799, 0.09616, 0.7489, 0.09616, 0.8507, 0.6928, 0.1856, 0.6884, 0.2097, 0.6884, 0.2097, 0.6928, 0.1856, 0.7142, 0.1649, 0.7142, 0.1368, 0.7142, 0.1368, 0.7142, 0.1649])
me_cube_001.materials.append(mat_material_001)
me_cube_001.use_remesh_preserve_volume = False
me_cube_001.use_remesh_preserve_attributes = False
me_cube_001.use_mirror_vertex_groups = False
me_cube_001.update()

# ---- objects
ob_lamp = bpy.data.objects.new('Lamp', light_lamp)
ob_camera = bpy.data.objects.new('Camera', cam_camera)
ob_gun = bpy.data.objects.new('Gun', me_cube_002)
ob_crew = bpy.data.objects.new('Crew', me_cube_001)

# ---- transforms, parenting, visibility, modifiers, constraints
ob_lamp.location = (4.076, 1.005, 5.904)
ob_lamp.rotation_euler = (0.6503, 0.05522, 1.866)
ob_lamp.lock_rotations_4d = False
ob_lamp.empty_display_type = 'ARROWS'
ob_lamp.color = (0.0, 0.0, 0.0, 0.0)
ob_lamp.lineart.crease_threshold = 0.0
ob_camera.location = (7.481, -6.508, 5.344)
ob_camera.rotation_euler = (1.109, 0.0, 0.8149)
ob_camera.lock_rotations_4d = False
ob_camera.empty_display_type = 'ARROWS'
ob_camera.color = (0.0, 0.0, 0.0, 0.0)
ob_camera.display_type = 'WIRE'
ob_camera.lineart.crease_threshold = 0.0
ob_gun.location = (11.28, 2.872, -1.253)
ob_gun.rotation_euler = (0.0, -0.0, -0.021)
ob_gun.scale = (0.1809, 0.7881, 0.3954)
ob_gun.lineart.crease_threshold = 0.0
ob_crew.location = (-0.2572, -0.5243, 2.138)
ob_crew.rotation_euler = (0.0, -0.0, -0.021)
ob_crew.scale = (0.1809, 0.7881, 0.3954)
ob_crew.lineart.crease_threshold = 0.0

# ---- collection membership
col_collection_1.objects.link(ob_lamp)
col_collection_1.objects.link(ob_camera)
col_collection_4.objects.link(ob_gun)
col_collection_4.objects.link(ob_crew)

# ---- scene / render settings (as saved in the file)
scene.camera = ob_camera
scene.frame_start = 1; scene.frame_end = 250; scene.frame_set(47)
scene.render.engine = 'CYCLES'
scene.render.resolution_percentage = 50
scene.render.dither_intensity = 0.0
scene.cycles.use_denoising = False
scene.cycles.samples = 128
scene.cycles.sampling_pattern = 'TABULATED_SOBOL'
scene.cycles.use_adaptive_sampling = False
scene.cycles.use_light_tree = False
scene.cycles.blur_glossy = 0.0
scene.cycles.sample_clamp_indirect = 0.0
scene.view_settings.view_transform = 'Standard'
bpy.context.view_layer.update()
